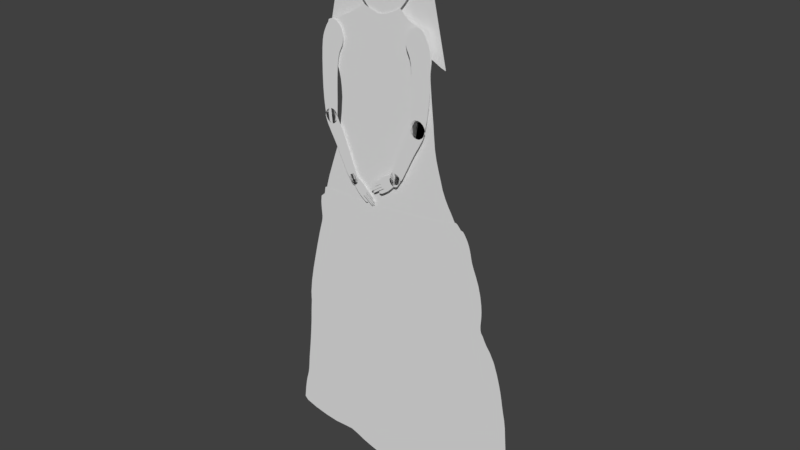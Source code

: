 # Source: Shopkeeper014.blend  (saved by Blender 2.79.0; exported with 4.5.12 LTS)
import bpy
from mathutils import Matrix  # noqa: F401  (used for matrix-valued properties, if any)

bpy.ops.wm.read_factory_settings(use_empty=True)
scene = bpy.context.scene
scene.name = 'Scene'

# ---- collections
col_collection_1 = bpy.data.collections.new('Collection 1'); scene.collection.children.link(col_collection_1)
col_collection_10 = bpy.data.collections.new('Collection 10'); scene.collection.children.link(col_collection_10)

# ---- materials (node trees are filled in below, after node groups)
mat_shirt = bpy.data.materials.new('Shirt')
mat_shirt.alpha_threshold = 0.0
mat_shirt.use_transparent_shadow = False
mat_shirt.roughness = 0.5
mat_dress = bpy.data.materials.new('Dress')
mat_dress.alpha_threshold = 0.0
mat_dress.use_transparent_shadow = False
mat_dress.roughness = 0.5
mat_arm_r = bpy.data.materials.new('Arm_R')
mat_arm_r.alpha_threshold = 0.0
mat_arm_r.use_transparent_shadow = False
mat_arm_r.roughness = 0.5
mat_handr = bpy.data.materials.new('handR')
mat_handr.alpha_threshold = 0.0
mat_handr.use_transparent_shadow = False
mat_handr.roughness = 0.5
mat_armtopl = bpy.data.materials.new('ArmTopL')
mat_armtopl.alpha_threshold = 0.0
mat_armtopl.use_transparent_shadow = False
mat_armtopl.roughness = 0.5
mat_armbotl = bpy.data.materials.new('ArmBOTL')
mat_armbotl.alpha_threshold = 0.0
mat_armbotl.use_transparent_shadow = False
mat_armbotl.roughness = 0.5
mat_handl = bpy.data.materials.new('handL')
mat_handl.alpha_threshold = 0.0
mat_handl.use_transparent_shadow = False
mat_handl.roughness = 0.5
mat_outlines = bpy.data.materials.new('outlines')
mat_outlines.alpha_threshold = 0.0
mat_outlines.use_transparent_shadow = False
mat_outlines.roughness = 0.5
mat_shawl = bpy.data.materials.new('shawl')
mat_shawl.alpha_threshold = 0.0
mat_shawl.use_transparent_shadow = False
mat_shawl.roughness = 0.5
mat_shawlfront = bpy.data.materials.new('shawlFront')
mat_shawlfront.alpha_threshold = 0.0
mat_shawlfront.use_transparent_shadow = False
mat_shawlfront.roughness = 0.5
mat_face = bpy.data.materials.new('face')
mat_face.alpha_threshold = 0.0
mat_face.use_transparent_shadow = False
mat_face.roughness = 0.5
mat_arm_r_001 = bpy.data.materials.new('Arm_R.001')
mat_arm_r_001.alpha_threshold = 0.0
mat_arm_r_001.use_transparent_shadow = False
mat_arm_r_001.roughness = 0.5
mat_armrbot = bpy.data.materials.new('armRBOT')
mat_armrbot.alpha_threshold = 0.0
mat_armrbot.use_transparent_shadow = False
mat_armrbot.roughness = 0.5

# ---- material node trees

# ---- world
world_world = bpy.data.worlds.new('World'); scene.world = world_world
world_world.color = (0.05088, 0.05088, 0.05088)
world_world.use_sun_shadow = False
world_world.sun_shadow_jitter_overblur = 0.0
world_world.cycles.sampling_method = 'MANUAL'

# ---- meshes
me_circle_001 = bpy.data.meshes.new('Circle.001')
me_circle_001.from_pydata([(0.6486, 0.8735, -8.036e-09), (0.3375, 0.9778, 4.406e-10), (-0.0703, 0.8972, -2.018e-09), (-0.3894, 0.9466, 1.01e-08), (-0.987, 0.7763, 6.57e-09), (-1.137, 0.7484, 1.593e-08), (-1.037, 0.4601, 7.02e-09), (-0.9424, 0.3187, 8.682e-09), (-0.8908, 0.09408, 1.045e-08), (-0.9137, -0.04498, 1.289e-08), (-0.9573, -0.213, 1.434e-08), (-1.034, -0.3853, 1.424e-08), (-1.136, -0.5367, 1.411e-08), (-1.237, -0.688, 1.511e-08), (-1.338, -0.8829, 1.716e-08), (-0.2149, -0.8701, 1.751e-08), (0.06706, -0.8597, 1.709e-08), (0.3467, -0.8466, 1.738e-08), (1.468, -0.7163, 1.712e-08), (1.393, -0.6452, 1.661e-08), (1.261, -0.5214, 1.581e-08), (1.167, -0.3778, 1.516e-08), (1.077, -0.2115, 1.464e-08), (1.028, -0.03901, 1.277e-08), (1.007, 0.0844, 3.542e-09), (0.9782, 0.2244, 2.032e-09), (0.9476, 0.3935, 1.055e-09), (0.9369, 0.4791, -6.803e-09), (0.9535, 0.5992, -9.848e-09), (0.919, 0.806, -1.877e-09), (0.8563, 0.8623, -4.649e-09), (0.6955, 0.8708, -7.444e-09), (0.8961, -0.8001, 1.803e-08), (0.6223, -0.8272, 1.786e-08), (1.176, -0.7649, 1.785e-08), (-0.7784, -0.8784, 1.837e-08), (-1.054, -0.8775, 1.853e-08), (-0.4967, -0.8768, 1.808e-08), (1.322, -0.7444, 1.766e-08), (-1.187, -0.8736, 1.845e-08), (-1.287, -0.7788, 1.674e-08), (-0.8992, 0.1868, 9.402e-09), (-0.991, 0.3949, 8.597e-09), (-0.9141, 0.2555, 8.882e-09), (1.322, -0.5829, 1.618e-08), (1.208, -0.4528, 1.547e-08), (1.121, -0.2971, 1.488e-08), (1.044, -0.1217, 1.444e-08), (1.016, 0.02564, 8.134e-09), (0.9938, 0.1495, 2.005e-09), (0.9615, 0.313, 2.133e-09), (0.94, 0.4445, -2.458e-09), (0.9363, 0.5105, -1.038e-08), (0.9448, 0.7026, -5.862e-09), (0.903, 0.8354, -3.126e-09), (0.9452, 0.5549, -1.011e-08), (0.9503, 0.6509, -7.855e-09), (0.9101, 0.8212, -2.522e-09), (0.9415, 0.5327, -1.025e-08), (0.9331, 0.7543, -3.87e-09), (0.8949, 0.8478, -3.669e-09), (0.9486, 0.5771, -9.98e-09), (0.7859, 0.8681, -5.857e-09), (0.8231, 0.8656, -5.218e-09), (0.742, 0.8694, -6.657e-09), (0.8808, 0.8568, -4.154e-09), (0.4794, 0.9104, -6.048e-09), (0.5599, 0.886, -7.982e-09), (0.4063, 0.944, -2.925e-09), (0.6032, 0.8783, -8.252e-09), (0.4419, 0.9264, -4.581e-09), (0.5187, 0.8968, -7.22e-09), (0.3841, 0.9565, -1.753e-09), (0.1347, 0.9239, 9.105e-12), (0.2372, 0.9487, 5.21e-10), (0.03218, 0.9049, -7.564e-10), (0.271, 0.9595, 5.79e-10), (-0.01906, 0.899, -1.297e-09), (0.08343, 0.9134, -3.329e-10), (0.1859, 0.9354, 3.057e-10), (-0.2286, 0.9152, 4.496e-09), (-0.1494, 0.9031, 1.374e-09), (-0.3077, 0.9306, 7.476e-09), (-0.1099, 0.8984, -2.47e-10), (-0.2681, 0.9225, 6.005e-09), (-0.189, 0.9088, 2.954e-09), (-0.3361, 0.9372, 8.501e-09), (-0.6687, 0.8534, 8.028e-09), (-0.5222, 0.9015, 9.16e-09), (-0.8321, 0.8104, 6.667e-09), (-0.4732, 0.9183, 9.59e-09), (-0.7484, 0.8312, 7.377e-09), (-0.5934, 0.8762, 8.648e-09), (-0.9187, 0.79, 5.939e-09), (-0.4204, 0.9372, 1.003e-08), (-0.3671, 0.9445, 9.606e-09), (-0.404, 0.943, 1.013e-08), (-0.3553, 0.9417, 9.188e-09), (-0.4404, 0.9307, 9.832e-09), (-0.3774, 0.947, 9.902e-09), (0.3133, 0.9731, 6.299e-10), (0.3564, 0.9721, -2.78e-10), (0.3263, 0.9766, 5.903e-10), (0.3674, 0.9659, -8.684e-10), (0.2964, 0.9676, 6.177e-10), (0.3473, 0.9761, 1.46e-10), (-1.164, 0.6017, 1.224e-08), (-1.167, 0.6726, 1.485e-08), (-1.111, 0.5309, 9.629e-09), (-1.162, 0.698, 1.578e-08), (-1.142, 0.5663, 1.093e-08), (-1.171, 0.6372, 1.354e-08), (-1.075, 0.4955, 8.325e-09), (-1.078, 0.7605, 1.116e-08), (-1.155, 0.7257, 1.68e-08), (-1.039, 0.7668, 8.383e-09), (-1.15, 0.7387, 1.673e-08), (-1.112, 0.7549, 1.396e-08), (-1.158, 0.7152, 1.642e-08)], [], [(69, 67, 71, 66, 70, 68, 72, 103, 101, 105, 1, 102, 100, 104, 76, 74, 79, 73, 78, 75, 77, 2, 83, 81, 85, 80, 84, 82, 86, 97, 95, 99, 3, 96, 94, 98, 90, 88, 92, 87, 91, 89, 93, 4, 115, 113, 117, 5, 116, 114, 118, 109, 107, 111, 106, 110, 108, 112, 6, 42, 7, 43, 41, 8, 9, 10, 11, 12, 13, 40, 14, 39, 36, 35, 37, 15, 16, 17, 33, 32, 34, 38, 18, 19, 44, 20, 45, 21, 46, 22, 47, 23, 48, 24, 49, 25, 50, 26, 51, 27, 52, 58, 55, 61, 28, 56, 53, 59, 29, 57, 54, 60, 65, 30, 63, 62, 64, 31, 0)])
_uv = me_circle_001.uv_layers.new(name='UVMap')
_uv.uv.foreach_set('vector', [0.7169, 0.7853, 0.7016, 0.7887, 0.6872, 0.7932, 0.6734, 0.7986, 0.6603, 0.8048, 0.6479, 0.8117, 0.6402, 0.8164, 0.6344, 0.82, 0.6306, 0.8224, 0.6274, 0.824, 0.6239, 0.8247, 0.6199, 0.8245, 0.6153, 0.8234, 0.6092, 0.8217, 0.6001, 0.8192, 0.5879, 0.8159, 0.5695, 0.812, 0.5511, 0.8087, 0.5328, 0.8057, 0.5144, 0.8035, 0.4961, 0.8022, 0.4779, 0.8023, 0.4638, 0.8033, 0.4498, 0.8056, 0.4358, 0.8082, 0.4219, 0.8111, 0.4079, 0.8143, 0.394, 0.8178, 0.384, 0.8206, 0.3772, 0.8225, 0.3731, 0.8236, 0.3695, 0.8247, 0.3652, 0.8247, 0.3599, 0.8237, 0.3541, 0.8218, 0.3468, 0.8199, 0.335, 0.8159, 0.3173, 0.8107, 0.2916, 0.8028, 0.2645, 0.7958, 0.2359, 0.7892, 0.2058, 0.7831, 0.1747, 0.7771, 0.1502, 0.7733, 0.1315, 0.7707, 0.1175, 0.7691, 0.1054, 0.7676, 0.09631, 0.7657, 0.09157, 0.7624, 0.08975, 0.7579, 0.0886, 0.7542, 0.0869, 0.7481, 0.08451, 0.7392, 0.08284, 0.7266, 0.08478, 0.7139, 0.09183, 0.701, 0.1025, 0.6879, 0.1147, 0.6748, 0.1277, 0.6616, 0.143, 0.6378, 0.1591, 0.6099, 0.1682, 0.587, 0.1724, 0.5624, 0.174, 0.5293, 0.1637, 0.4803, 0.1457, 0.4212, 0.1157, 0.3612, 0.07716, 0.3089, 0.03893, 0.2567, 0.01983, 0.2252, 8.055e-05, 0.189, 0.05419, 0.19, 0.1011, 0.1866, 0.1992, 0.182, 0.2993, 0.1783, 0.3995, 0.1764, 0.4999, 0.1759, 0.5995, 0.1762, 0.6977, 0.179, 0.7954, 0.1844, 0.8954, 0.1927, 0.9476, 0.1978, 0.9999, 0.2055, 0.9743, 0.2319, 0.9501, 0.2551, 0.9292, 0.2779, 0.9114, 0.3031, 0.898, 0.3304, 0.8828, 0.3598, 0.8687, 0.3909, 0.8583, 0.4233, 0.8539, 0.4529, 0.8505, 0.4761, 0.8482, 0.4971, 0.8446, 0.5204, 0.8402, 0.5473, 0.8356, 0.579, 0.8318, 0.6078, 0.8299, 0.6261, 0.8294, 0.6384, 0.8296, 0.6496, 0.8318, 0.6574, 0.8334, 0.6652, 0.835, 0.673, 0.8371, 0.6808, 0.8367, 0.6992, 0.8355, 0.7177, 0.8322, 0.7362, 0.828, 0.7548, 0.825, 0.7603, 0.8227, 0.7655, 0.82, 0.77, 0.8152, 0.7734, 0.8066, 0.7758, 0.7948, 0.7774, 0.7816, 0.7789, 0.7661, 0.78, 0.7496, 0.7812, 0.733, 0.7829])
me_circle_001.materials.append(mat_shirt)
me_circle_001.use_remesh_preserve_volume = False
me_circle_001.use_remesh_preserve_attributes = False
me_circle_001.use_mirror_vertex_groups = False
me_circle_001.update()
me_circle = bpy.data.meshes.new('Circle')
me_circle.from_pydata([(-0.2484, 0.8301, -2.635e-08), (-0.5301, 0.826, -2.448e-08), (-0.7419, 0.8279, -1.491e-08), (-0.8604, 0.7983, -5.184e-09), (-0.8643, 0.7172, -1.257e-10), (-0.9019, 0.5434, 0.0), (-0.9598, 0.3808, 0.0), (-1.017, 0.1942, 0.0), (-1.04, -0.02743, 0.0), (-1.058, -0.1942, 0.0), (-1.09, -0.379, -2.567e-10), (-1.145, -0.5927, -6.509e-09), (-1.138, -0.7311, -4.867e-09), (-0.893, -0.7707, 1.009e-08), (-0.6591, -0.7757, 2.554e-08), (-0.5021, -0.79, 3.308e-08), (-0.3318, -0.8312, 2.914e-08), (-0.09059, -0.8708, 1.872e-08), (0.2018, -0.8983, 3.753e-09), (0.575, -0.8439, -4.464e-09), (0.5953, -0.8133, -1.948e-08), (0.5365, -0.7813, -3.739e-08), (1.131, -0.3658, -6.803e-10), (1.102, -0.1624, 5.718e-09), (1.053, 0.006063, 1.077e-09), (0.9762, 0.1794, -5.31e-10), (0.8428, 0.3314, -9.076e-09), (0.8218, 0.5544, -1.501e-10), (0.7487, 0.7034, 0.0), (0.7091, 0.8025, -3.249e-10), (0.6148, 0.9033, -3.296e-09), (0.1077, 0.8458, -2.137e-08), (-0.4012, 0.8268, -2.644e-08), (-0.6415, 0.8263, -2.05e-08), (-0.8215, 0.8216, -9.476e-09), (-0.8667, 0.7596, -1.728e-09), (-0.8677, 0.6266, 0.0), (-0.9291, 0.4691, 0.0), (-0.9907, 0.2889, 0.0), (-1.031, 0.1158, 0.0), (-1.046, -0.1021, 0.0), (-1.071, -0.2772, 0.0), (-1.113, -0.508, -3.975e-09), (-1.169, -0.7094, -1.134e-08), (-1.034, -0.7528, 2.923e-09), (-0.7661, -0.7788, 1.758e-08), (-0.5743, -0.7742, 3.166e-08), (-0.4222, -0.8125, 3.161e-08), (-0.2284, -0.8499, 2.497e-08), (0.06663, -0.8891, 1.123e-08), (0.3133, -0.8991, -2.272e-09), (0.5987, -0.8277, -1.039e-08), (0.5692, -0.7966, -2.948e-08), (1.137, -0.7179, -4.469e-08), (1.121, -0.2823, 3.259e-09), (1.075, -0.07351, 4.271e-09), (1.012, 0.11, 5.387e-11), (0.8967, 0.2667, -3.94e-09), (0.8346, 0.4995, -5.628e-10), (0.7999, 0.6132, -1.876e-11), (0.7228, 0.7609, -9.029e-11), (0.6724, 0.8645, -1.191e-09), (0.2643, 0.855, -1.79e-08), (-0.07289, 0.8368, -2.448e-08), (0.4676, -0.8831, -5.071e-09), (0.4007, -0.8942, -4.995e-09), (0.5281, -0.8648, -3.87e-09), (0.4394, -0.7115, -3.296e-08), (0.4805, -0.7522, -3.772e-08), (0.4515, -0.6888, -3.381e-08), (0.5069, -0.7675, -3.933e-08), (0.435, -0.6935, -3.204e-08), (0.457, -0.7336, -3.542e-08), (0.4882, -0.6951, -3.697e-08), (0.6685, -0.7326, -4.552e-08), (0.5802, -0.7139, -4.155e-08), (0.7639, -0.763, -5.157e-08), (0.534, -0.7047, -3.958e-08), (0.7114, -0.7452, -4.809e-08), (0.626, -0.7228, -4.345e-08), (0.8157, -0.7812, -5.507e-08), (0.9928, -0.7814, -5.534e-08), (0.893, -0.7925, -5.723e-08), (1.077, -0.7542, -5.059e-08), (0.8546, -0.7908, -5.689e-08), (1.04, -0.7684, -5.306e-08), (0.9413, -0.7899, -5.68e-08), (1.107, -0.7377, -4.77e-08), (1.169, -0.5853, -2.833e-08), (1.161, -0.6843, -4.209e-08), (1.147, -0.4643, -1.067e-08), (1.155, -0.6997, -4.29e-08), (1.159, -0.497, -1.491e-08), (1.169, -0.6667, -4.051e-08), (1.138, -0.4258, -5.751e-09), (1.172, -0.6215, -3.38e-08), (1.175, -0.645, -3.75e-08), (1.167, -0.6011, -3.066e-08), (1.176, -0.5481, -2.268e-08), (1.175, -0.5688, -2.588e-08), (1.17, -0.5239, -1.885e-08), (1.113, -0.2127, 5.202e-09), (1.087, -0.1162, 5.356e-09), (1.065, -0.03405, 2.617e-09), (1.037, 0.05068, 3.386e-10), (0.935, 0.2314, -1.878e-09), (0.8733, 0.2948, -6.245e-09), (0.8625, 0.3118, -7.917e-09), (0.8363, 0.3989, -4.802e-09), (0.8341, 0.3638, -7.203e-09), (0.8392, 0.4351, -2.42e-09), (0.8364, 0.3463, -8.387e-09), (0.8381, 0.4164, -3.602e-09), (0.8344, 0.3813, -6.003e-09), (0.8391, 0.46, -1.351e-09), (0.8527, 0.3213, -8.825e-09), (0.7732, 0.6635, 0.0), (0.7319, 0.7355, -2.164e-11), (0.7163, 0.7825, -1.948e-10), (0.6923, 0.8366, -6.873e-10), (0.6501, 0.8888, -1.803e-09), (0.7012, 0.8205, -4.88e-10), (0.6615, 0.8769, -1.487e-09), (0.6827, 0.8512, -9.225e-10), (0.6367, 0.8994, -2.225e-09), (0.5129, 0.8796, -9.329e-09), (0.5668, 0.891, -6.042e-09), (0.443, 0.8693, -1.264e-08), (0.5932, 0.8983, -4.372e-09), (0.4833, 0.8745, -1.09e-08), (0.5401, 0.885, -7.727e-09), (0.3757, 0.863, -1.49e-08), (-1.159, -0.6517, -1.036e-08), (-1.152, -0.6208, -8.229e-09), (-1.164, -0.6826, -1.248e-08), (-1.131, -0.5505, -5.105e-09), (-1.122, -0.5308, -4.606e-09), (-1.138, -0.5702, -5.604e-09), (-1.099, -0.4469, -2.054e-09), (-1.095, -0.4148, -1.027e-09), (-1.105, -0.479, -3.081e-09), (-1.082, -0.3358, 0.0), (-0.8586, 0.6692, 0.0), (-0.861, 0.6882, 0.0), (-0.8601, 0.6503, 0.0), (-0.8816, 0.5935, 0.0), (-1.031, 0.04877, 0.0), (-1.032, 0.07316, 0.0), (-1.035, 0.01981, 0.0), (-0.7419, 0.8679, -1.835e-08), (-0.5301, 0.8661, -2.791e-08), (-0.2484, 0.8701, -2.979e-08), (0.5673, 0.9355, -7.333e-09), (0.1077, 0.8859, -2.48e-08), (-0.4012, 0.8669, -2.987e-08), (-0.6415, 0.8664, -2.394e-08), (-0.7796, 0.8688, -1.574e-08), (0.2738, 0.8993, -2.125e-08), (-0.07289, 0.8769, -2.791e-08), (0.4933, 0.9243, -1.296e-08), (0.5274, 0.9304, -9.974e-09), (0.4404, 0.9167, -1.646e-08), (0.5492, 0.9346, -8.433e-09), (0.4669, 0.92, -1.496e-08), (0.5054, 0.9267, -1.146e-08), (0.3666, 0.909, -1.885e-08), (0.5935, 0.921, -5.175e-09), (0.5814, 0.9299, -6.249e-09), (0.6056, 0.9122, -4.1e-09), (-0.8156, 0.8483, -1.176e-08), (-0.8186, 0.835, -1.062e-08), (-0.8116, 0.8615, -1.297e-08), (-0.82, 0.8283, -1.005e-08), (-0.8141, 0.855, -1.234e-08), (-0.8171, 0.8416, -1.119e-08), (-0.8028, 0.8666, -1.395e-08)], [], [(32, 1, 33, 2, 34, 3, 35, 4, 143, 142, 144, 36, 145, 5, 37, 6, 38, 7, 39, 147, 146, 148, 8, 40, 9, 41, 141, 10, 139, 138, 140, 42, 136, 135, 137, 11, 133, 132, 134, 43, 12, 44, 13, 45, 14, 46, 15, 47, 16, 48, 17, 49, 18, 50, 65, 64, 66, 19, 51, 20, 52, 21, 70, 68, 72, 67, 71, 69, 73, 77, 75, 79, 74, 78, 76, 80, 84, 82, 86, 81, 85, 83, 87, 53, 91, 89, 93, 96, 95, 97, 88, 99, 98, 100, 92, 90, 94, 22, 54, 101, 23, 102, 55, 103, 24, 104, 56, 25, 105, 57, 106, 107, 115, 26, 111, 109, 113, 108, 112, 110, 114, 58, 27, 59, 116, 28, 117, 60, 118, 29, 121, 119, 123, 61, 122, 120, 124, 30, 128, 126, 130, 125, 129, 127, 131, 62, 31, 63, 0), (129, 125, 159, 163), (32, 0, 151, 154), (130, 126, 160, 164), (128, 30, 168, 166, 167, 152, 162), (33, 1, 150, 155), (131, 127, 161, 165), (63, 31, 153, 158), (34, 2, 149, 156, 175, 171, 173, 169, 174, 170, 172), (126, 128, 162, 160), (1, 32, 154, 150), (31, 62, 157, 153), (127, 129, 163, 161), (2, 33, 155, 149), (0, 63, 158, 151), (125, 130, 164, 159), (62, 131, 165, 157)])
_uv = me_circle.uv_layers.new(name='UVMap')
_uv.uv.foreach_set('vector', [0.3558, 0.8605, 0.3046, 0.8629, 0.2602, 0.8653, 0.2204, 0.8679, 0.1886, 0.8671, 0.1726, 0.8586, 0.1694, 0.8434, 0.1694, 0.8265, 0.1701, 0.8148, 0.1707, 0.8073, 0.1697, 0.7998, 0.1662, 0.7905, 0.16, 0.7776, 0.1509, 0.7581, 0.1386, 0.7291, 0.1246, 0.6947, 0.1104, 0.6587, 0.09783, 0.6216, 0.09087, 0.5907, 0.08967, 0.5738, 0.08925, 0.5641, 0.08703, 0.5526, 0.08423, 0.5339, 0.08035, 0.5044, 0.07376, 0.468, 0.06663, 0.4353, 0.06127, 0.4122, 0.05727, 0.3951, 0.0544, 0.381, 0.05211, 0.3683, 0.04923, 0.3557, 0.04546, 0.3443, 0.04138, 0.3354, 0.03746, 0.3278, 0.03406, 0.3201, 0.03103, 0.3113, 0.02766, 0.3002, 0.02423, 0.2881, 0.02133, 0.2759, 0.01911, 0.2654, 0.03074, 0.2561, 0.07174, 0.2453, 0.1275, 0.2353, 0.1778, 0.2295, 0.2204, 0.2285, 0.2542, 0.2274, 0.2825, 0.2197, 0.3138, 0.209, 0.3494, 0.1998, 0.3901, 0.1902, 0.4445, 0.1791, 0.5067, 0.1685, 0.5603, 0.1621, 0.6046, 0.1595, 0.6394, 0.1597, 0.6663, 0.1627, 0.6907, 0.1688, 0.7098, 0.1761, 0.7195, 0.182, 0.7185, 0.1879, 0.7085, 0.195, 0.6957, 0.2018, 0.6843, 0.2079, 0.6741, 0.2145, 0.6651, 0.2224, 0.6586, 0.2315, 0.6572, 0.2388, 0.6638, 0.2403, 0.6783, 0.2371, 0.6963, 0.2323, 0.7145, 0.2277, 0.7325, 0.2232, 0.7492, 0.2185, 0.766, 0.2126, 0.7866, 0.2044, 0.8068, 0.1961, 0.8221, 0.1915, 0.8373, 0.19, 0.8565, 0.1901, 0.8772, 0.1924, 0.8962, 0.1966, 0.9111, 0.2015, 0.9235, 0.2074, 0.9357, 0.2147, 0.9433, 0.2215, 0.9461, 0.2275, 0.9497, 0.2344, 0.9525, 0.2429, 0.9516, 0.2523, 0.9502, 0.2605, 0.9513, 0.2668, 0.9541, 0.2732, 0.955, 0.2814, 0.9529, 0.2912, 0.9492, 0.3021, 0.9452, 0.3153, 0.9424, 0.3308, 0.9405, 0.3549, 0.9386, 0.3882, 0.9368, 0.4161, 0.9332, 0.4363, 0.9283, 0.455, 0.9245, 0.4722, 0.9215, 0.4881, 0.9175, 0.5043, 0.912, 0.5224, 0.9033, 0.5465, 0.8903, 0.5748, 0.875, 0.5964, 0.8605, 0.6112, 0.8518, 0.6228, 0.8478, 0.6298, 0.8441, 0.6338, 0.8404, 0.638, 0.8381, 0.6441, 0.8376, 0.6511, 0.8381, 0.658, 0.8392, 0.665, 0.8403, 0.6719, 0.8411, 0.6793, 0.8415, 0.6892, 0.8406, 0.705, 0.8366, 0.7271, 0.8291, 0.751, 0.8195, 0.7715, 0.8106, 0.7879, 0.8046, 0.801, 0.8015, 0.8113, 0.7993, 0.82, 0.7969, 0.8281, 0.7941, 0.8354, 0.7909, 0.842, 0.7874, 0.848, 0.7836, 0.8535, 0.7795, 0.8587, 0.7752, 0.8636, 0.7701, 0.8681, 0.7614, 0.8701, 0.7528, 0.8686, 0.7421, 0.8662, 0.7314, 0.8644, 0.7205, 0.8628, 0.7086, 0.8614, 0.6924, 0.8601, 0.6655, 0.859, 0.6211, 0.8581, 0.5586, 0.8577, 0.4866, 0.8578, 0.4167, 0.8587, 0.7086, 0.8614, 0.7205, 0.8628, 0.7136, 0.881, 0.703, 0.8798, 0.3558, 0.8605, 0.4167, 0.8587, 0.4175, 0.8746, 0.3567, 0.8765, 0.7314, 0.8644, 0.7421, 0.8662, 0.7273, 0.8827, 0.7184, 0.8817, 0.7528, 0.8686, 0.7614, 0.8701, 0.758, 0.8738, 0.7534, 0.8776, 0.7487, 0.8814, 0.7432, 0.8839, 0.736, 0.8839, 0.2602, 0.8653, 0.3046, 0.8629, 0.3054, 0.8788, 0.2611, 0.8812, 0.6655, 0.859, 0.6924, 0.8601, 0.6924, 0.879, 0.6629, 0.8775, 0.4866, 0.8578, 0.5586, 0.8577, 0.5594, 0.8736, 0.4874, 0.8737, 0.1886, 0.8671, 0.2204, 0.8679, 0.2212, 0.8839, 0.2062, 0.885, 0.1969, 0.8846, 0.1933, 0.8827, 0.1922, 0.8802, 0.1915, 0.8776, 0.1908, 0.875, 0.19, 0.8724, 0.1893, 0.8697, 0.7421, 0.8662, 0.7528, 0.8686, 0.736, 0.8839, 0.7273, 0.8827, 0.3046, 0.8629, 0.3558, 0.8605, 0.3567, 0.8765, 0.3054, 0.8788, 0.5586, 0.8577, 0.6211, 0.8581, 0.6258, 0.8755, 0.5594, 0.8736, 0.6924, 0.8601, 0.7086, 0.8614, 0.703, 0.8798, 0.6924, 0.879, 0.2204, 0.8679, 0.2602, 0.8653, 0.2611, 0.8812, 0.2212, 0.8839, 0.4167, 0.8587, 0.4866, 0.8578, 0.4874, 0.8737, 0.4175, 0.8746, 0.7205, 0.8628, 0.7314, 0.8644, 0.7184, 0.8817, 0.7136, 0.881, 0.6211, 0.8581, 0.6655, 0.859, 0.6629, 0.8775, 0.6258, 0.8755])
me_circle.materials.append(mat_dress)
me_circle.use_remesh_preserve_volume = False
me_circle.use_remesh_preserve_attributes = False
me_circle.use_mirror_vertex_groups = False
me_circle.update()
me_circle_016 = bpy.data.meshes.new('Circle.016')
me_circle_016.from_pydata([(-0.1267, -1.103e-06, 0.8642), (-0.1834, -1.103e-06, 0.6717), (-0.1513, -1.103e-06, 0.7807), (-0.2054, -1.103e-06, 0.5683), (-0.06092, -1.103e-06, 0.4668), (-0.03932, -1.103e-06, 0.5486), (0.01162, -1.103e-06, 0.7255), (-0.01527, -1.103e-06, 0.6358), (0.01762, -1.103e-06, 1.055), (0.03854, -1.103e-06, 1.059), (0.05954, -1.103e-06, 1.056), (0.07931, -1.103e-06, 1.047), (0.09676, -1.103e-06, 1.034), (0.1112, -1.103e-06, 1.017), (0.1219, -1.103e-06, 0.9977), (0.1287, -1.103e-06, 0.9761), (0.1311, -1.103e-06, 0.9532), (0.1292, -1.103e-06, 0.9298), (0.1229, -1.103e-06, 0.907), (0.1126, -1.103e-06, 0.8855), (0.09862, -1.103e-06, 0.8663), (0.08136, -1.103e-06, 0.8486), (0.06093, -1.103e-06, 0.8264), (0.03733, -1.103e-06, 0.7878), (-0.08098, -1.103e-06, 0.3961), (-0.1005, -1.103e-06, 0.3315), (-0.1159, -1.103e-06, 0.3106), (-0.1329, -1.103e-06, 0.2976), (-0.151, -1.103e-06, 0.2914), (-0.1695, -1.103e-06, 0.2908), (-0.1876, -1.103e-06, 0.2952), (-0.2044, -1.103e-06, 0.3048), (-0.2187, -1.103e-06, 0.3204), (-0.2294, -1.103e-06, 0.3433), (-0.2275, -1.103e-06, 0.4019), (-0.2204, -1.103e-06, 0.4769), (-0.05601, -1.103e-06, 0.9961), (-0.03876, -1.103e-06, 1.014), (-0.02093, -1.103e-06, 1.031), (-0.002247, -1.103e-06, 1.045), (-0.08891, -1.103e-06, 0.953), (-0.07266, -1.103e-06, 0.9761), (-0.1061, -1.103e-06, 0.9199)], [], [(3, 35, 34, 33, 32, 31, 30, 29, 28, 27, 26, 25, 24, 4, 5, 7, 6, 23, 22, 21, 20, 19, 18, 17, 16, 15, 14, 13, 12, 11, 10, 9, 8, 39, 38, 37, 36, 41, 40, 42, 0, 2, 1)])
_uv = me_circle_016.uv_layers.new(name='UVMap')
_uv.uv.foreach_set('vector', [0.23, 0.3109, 0.206, 0.1974, 0.1803, 0.1066, 0.156, 0.03735, 0.1331, 0.01543, 0.1093, 0.003708, 0.08542, 0.0001158, 0.06225, 0.003163, 0.04089, 0.01227, 0.02259, 0.02777, 0.008669, 0.05064, 0.0001158, 0.08208, 0.00663, 0.1662, 0.01524, 0.2578, 0.02709, 0.3631, 0.03855, 0.4759, 0.04779, 0.5927, 0.04602, 0.6771, 0.03597, 0.7329, 0.02218, 0.7681, 0.01004, 0.7965, 0.002436, 0.8253, 0.000116, 0.8551, 0.003168, 0.8846, 0.01148, 0.9127, 0.02472, 0.9383, 0.04239, 0.9605, 0.06381, 0.9784, 0.08815, 0.9913, 0.1145, 0.9987, 0.1415, 0.9999, 0.1674, 0.994, 0.1902, 0.9803, 0.2089, 0.9598, 0.2243, 0.9347, 0.2376, 0.9072, 0.2494, 0.878, 0.2597, 0.8471, 0.2683, 0.8128, 0.2733, 0.7663, 0.2721, 0.692, 0.263, 0.5834, 0.251, 0.4415])
me_circle_016.materials.append(mat_arm_r)
me_circle_016.use_remesh_preserve_volume = False
me_circle_016.use_remesh_preserve_attributes = False
me_circle_016.use_mirror_vertex_groups = False
me_circle_016.update()
me_circle_015 = bpy.data.meshes.new('Circle.015')
me_circle_015.from_pydata([(0.1017, -1.103e-06, -0.2951), (0.1103, -1.103e-06, -0.2886), (0.04698, -1.103e-06, -0.2156), (0.04606, -1.103e-06, -0.2121), (0.04685, -1.103e-06, -0.2141), (0.1051, -1.103e-06, -0.3093), (0.09363, -1.103e-06, -0.3179), (0.01838, -1.103e-06, -0.2377), (0.035, -1.103e-06, -0.2251), (0.03387, -1.103e-06, -0.2262), (0.07945, -1.103e-06, -0.3111), (0.06915, -1.103e-06, -0.3188), (0.002341, -1.103e-06, -0.2923), (0.03092, -1.103e-06, -0.2904), (-0.08577, -1.103e-06, -0.1771), (0.004619, -1.103e-06, -0.2488), (-0.01134, -1.103e-06, -0.2393), (-0.04633, -1.103e-06, -0.2416), (-0.05875, -1.103e-06, -0.2232), (-0.07076, -1.103e-06, -0.2044), (-0.09006, -1.103e-06, -0.1612), (-0.09328, -1.103e-06, -0.1388), (-0.08571, -1.103e-06, -0.1244), (-0.06957, -1.103e-06, -0.1133), (-0.03374, -1.103e-06, -0.09401), (0.01512, -1.103e-06, -0.1413), (0.03109, -1.103e-06, -0.1571), (0.05766, -1.103e-06, -0.2017), (0.03615, -1.103e-06, -0.2238), (0.01755, -1.103e-06, -0.2386), (0.01724, -1.103e-06, -0.2394), (0.09605, -1.103e-06, -0.2623), (0.102, -1.103e-06, -0.257), (0.01361, -1.103e-06, -0.2672), (0.001176, -1.103e-06, -0.2533), (0.02486, -1.103e-06, -0.2804), (-0.00508, -1.103e-06, -0.2463), (0.01956, -1.103e-06, -0.274), (0.007422, -1.103e-06, -0.2603), (0.02886, -1.103e-06, -0.286), (0.02112, -1.103e-06, -0.2963), (0.01223, -1.103e-06, -0.2961), (0.02863, -1.103e-06, -0.295), (0.007459, -1.103e-06, -0.2949), (0.0252, -1.103e-06, -0.2959), (0.01676, -1.103e-06, -0.2965), (0.03075, -1.103e-06, -0.2933), (-0.02132, -1.103e-06, -0.2695), (-0.009028, -1.103e-06, -0.2827), (-0.03382, -1.103e-06, -0.2556), (-0.003171, -1.103e-06, -0.2881), (-0.02756, -1.103e-06, -0.2626), (-0.01512, -1.103e-06, -0.2763), (-0.04007, -1.103e-06, -0.2486), (0.03945, -1.103e-06, -0.2877), (0.05604, -1.103e-06, -0.306), (0.02206, -1.103e-06, -0.2683), (0.06325, -1.103e-06, -0.3134), (0.03077, -1.103e-06, -0.278), (0.04796, -1.103e-06, -0.2972), (0.01334, -1.103e-06, -0.2585), (0.08056, -1.103e-06, -0.322), (0.07664, -1.103e-06, -0.3231), (0.08255, -1.103e-06, -0.3187), (0.07355, -1.103e-06, -0.322), (0.08189, -1.103e-06, -0.3206), (0.07885, -1.103e-06, -0.3229), (0.08194, -1.103e-06, -0.3157), (0.05204, -1.103e-06, -0.2783), (0.03468, -1.103e-06, -0.2589), (0.06826, -1.103e-06, -0.2968), (0.02596, -1.103e-06, -0.2491), (0.06047, -1.103e-06, -0.2879), (0.04339, -1.103e-06, -0.2686), (0.0748, -1.103e-06, -0.3048), (0.05761, -1.103e-06, -0.2816), (0.07699, -1.103e-06, -0.303), (0.038, -1.103e-06, -0.2597), (0.08595, -1.103e-06, -0.312), (0.0478, -1.103e-06, -0.2707), (0.06739, -1.103e-06, -0.2925), (0.02819, -1.103e-06, -0.2487), (0.104, -1.103e-06, -0.3188), (0.09966, -1.103e-06, -0.32), (0.1061, -1.103e-06, -0.3151), (0.07326, -1.103e-06, -0.2699), (0.05357, -1.103e-06, -0.248), (0.09242, -1.103e-06, -0.2915), (0.04372, -1.103e-06, -0.2371), (0.08306, -1.103e-06, -0.2808), (0.06342, -1.103e-06, -0.259), (0.1003, -1.103e-06, -0.3013), (0.07199, -1.103e-06, -0.2638), (0.0887, -1.103e-06, -0.2821), (0.05414, -1.103e-06, -0.2439), (0.09586, -1.103e-06, -0.2895), (0.06311, -1.103e-06, -0.2539), (0.08062, -1.103e-06, -0.2733), (0.04515, -1.103e-06, -0.2338), (0.08276, -1.103e-06, -0.2557), (0.06497, -1.103e-06, -0.2357), (0.09903, -1.103e-06, -0.2743), (0.05598, -1.103e-06, -0.2257), (0.09126, -1.103e-06, -0.2653), (0.07393, -1.103e-06, -0.2458), (0.1055, -1.103e-06, -0.2822), (0.1132, -1.103e-06, -0.2998), (0.1094, -1.103e-06, -0.3002), (0.1143, -1.103e-06, -0.2965), (0.1062, -1.103e-06, -0.2985), (0.1142, -1.103e-06, -0.2986), (0.1116, -1.103e-06, -0.3005), (0.1132, -1.103e-06, -0.2933), (0.08438, -1.103e-06, -0.232), (0.07127, -1.103e-06, -0.217), (0.09546, -1.103e-06, -0.2459), (0.06448, -1.103e-06, -0.2093), (0.09032, -1.103e-06, -0.2392), (0.07795, -1.103e-06, -0.2245), (0.09946, -1.103e-06, -0.2519), (0.1021, -1.103e-06, -0.2631), (0.09973, -1.103e-06, -0.2636), (0.1029, -1.103e-06, -0.2608), (0.07318, -1.103e-06, -0.2421), (0.08576, -1.103e-06, -0.2546), (0.05973, -1.103e-06, -0.2274), (0.09131, -1.103e-06, -0.2593), (0.06651, -1.103e-06, -0.2348), (0.07965, -1.103e-06, -0.2488), (0.0529, -1.103e-06, -0.2198), (-0.1232, -1.103e-06, -0.1323), (-0.1394, -1.103e-06, -0.09413), (-0.1147, -1.103e-06, -0.07689), (-0.08564, -1.103e-06, -0.0691), (-0.04304, -1.103e-06, -0.06889), (-0.1074, -1.103e-06, -0.1473), (-0.09956, -1.103e-06, -0.1505), (-0.114, -1.103e-06, -0.1433), (-0.01057, -1.103e-06, -0.1173)], [], [(16, 17, 53, 49, 51, 47, 52, 48, 50, 12, 43, 41, 45, 40, 44, 42, 46, 13, 39, 35, 37, 33, 38, 34, 36), (30, 15, 60, 56, 58, 54, 59, 55, 57, 11, 64, 62, 66, 61, 65, 63, 67, 10, 74, 70, 72, 68, 73, 69, 71), (9, 7, 81, 77, 79, 75, 80, 76, 78, 6, 83, 82, 84, 5, 91, 87, 89, 85, 90, 86, 88), (2, 28, 98, 94, 96, 92, 97, 93, 95, 0, 109, 107, 111, 106, 110, 108, 112, 1, 105, 101, 103, 99, 104, 100, 102), (27, 3, 129, 125, 127, 123, 128, 124, 126, 31, 121, 120, 122, 32, 119, 115, 117, 113, 118, 114, 116), (4, 3, 27, 26, 25, 138, 24, 23, 22, 21, 20, 14, 19, 18, 17, 16, 15, 30, 29, 7, 9, 8, 28, 2), (21, 22, 132, 131), (23, 24, 134, 133), (22, 23, 133, 132), (20, 21, 131, 130, 137, 135, 136)])
me_circle_015.polygons.foreach_set('material_index', [1, 1, 1, 1, 1, 1, 1, 1, 1, 1])
_uv = me_circle_015.uv_layers.new(name='UVMap')
_uv.uv.foreach_set('vector', [0.6585, 0.1125, 0.6955, 0.08893, 0.6844, 0.08503, 0.6732, 0.08112, 0.662, 0.07723, 0.6509, 0.07337, 0.64, 0.06966, 0.6294, 0.06637, 0.6196, 0.06392, 0.611, 0.06272, 0.6038, 0.06296, 0.5978, 0.06445, 0.5926, 0.06678, 0.5879, 0.06953, 0.5837, 0.07245, 0.5805, 0.07548, 0.5792, 0.07862, 0.5808, 0.08194, 0.5857, 0.08546, 0.5935, 0.08916, 0.6033, 0.09298, 0.614, 0.09685, 0.625, 0.1008, 0.6362, 0.1047, 0.6473, 0.1086, 0.627, 0.1295, 0.6351, 0.1116, 0.6196, 0.1062, 0.604, 0.1007, 0.5885, 0.09531, 0.573, 0.08992, 0.5579, 0.08469, 0.5436, 0.07994, 0.5311, 0.07613, 0.5213, 0.07372, 0.5146, 0.07292, 0.5105, 0.07353, 0.5082, 0.07507, 0.5069, 0.0771, 0.5062, 0.07938, 0.5067, 0.08189, 0.5092, 0.0848, 0.5147, 0.0883, 0.5237, 0.09247, 0.5358, 0.09723, 0.5498, 0.1024, 0.5649, 0.1077, 0.5804, 0.1132, 0.5959, 0.1186, 0.6115, 0.124, 0.6168, 0.1539, 0.6267, 0.1319, 0.6093, 0.1258, 0.5918, 0.1197, 0.5743, 0.1136, 0.5568, 0.1075, 0.5393, 0.1014, 0.5224, 0.0957, 0.5071, 0.09127, 0.495, 0.08941, 0.4871, 0.09076, 0.4831, 0.09469, 0.4829, 0.09995, 0.4876, 0.1057, 0.4979, 0.1116, 0.5125, 0.1176, 0.5293, 0.1236, 0.5467, 0.1297, 0.5642, 0.1357, 0.5818, 0.1418, 0.5993, 0.1478, 0.6088, 0.1733, 0.6158, 0.1579, 0.5997, 0.1523, 0.5837, 0.1466, 0.5677, 0.1411, 0.5519, 0.1356, 0.5366, 0.1303, 0.5223, 0.1256, 0.5099, 0.1218, 0.5001, 0.1193, 0.493, 0.1181, 0.4885, 0.1182, 0.4859, 0.1193, 0.4846, 0.1209, 0.4843, 0.1229, 0.4854, 0.1252, 0.4885, 0.128, 0.4946, 0.1314, 0.5037, 0.1355, 0.5157, 0.1403, 0.5297, 0.1454, 0.545, 0.1509, 0.5608, 0.1564, 0.5768, 0.162, 0.5928, 0.1676, 0.6056, 0.1949, 0.612, 0.1765, 0.5998, 0.1723, 0.5876, 0.1681, 0.5756, 0.1639, 0.5639, 0.1601, 0.5526, 0.1566, 0.5423, 0.1539, 0.5334, 0.1521, 0.5263, 0.1516, 0.5215, 0.1524, 0.5192, 0.1544, 0.5198, 0.1574, 0.5231, 0.161, 0.5289, 0.165, 0.537, 0.1692, 0.5468, 0.1735, 0.5577, 0.1778, 0.5693, 0.1821, 0.5813, 0.1864, 0.5935, 0.1906, 0.6099, 0.1748, 0.612, 0.1765, 0.6056, 0.1949, 0.6621, 0.2277, 0.6893, 0.2353, 0.7322, 0.2462, 0.772, 0.2578, 0.7995, 0.2152, 0.8105, 0.1934, 0.81, 0.1731, 0.7927, 0.1506, 0.7783, 0.1358, 0.7451, 0.1149, 0.7205, 0.1016, 0.6955, 0.08893, 0.6585, 0.1125, 0.6351, 0.1116, 0.627, 0.1295, 0.6271, 0.1304, 0.6267, 0.1319, 0.6168, 0.1539, 0.6162, 0.1557, 0.6158, 0.1579, 0.6088, 0.1733, 0.81, 0.1731, 0.8105, 0.1934, 0.8714, 0.228, 0.888, 0.1943, 0.7995, 0.2152, 0.772, 0.2578, 0.7975, 0.2797, 0.8442, 0.2539, 0.8105, 0.1934, 0.7995, 0.2152, 0.8442, 0.2539, 0.8714, 0.228, 0.7927, 0.1506, 0.81, 0.1731, 0.888, 0.1943, 0.8469, 0.1623, 0.83, 0.1558, 0.8203, 0.1554, 0.8097, 0.1565])
me_circle_015.materials.append(mat_arm_r)
me_circle_015.materials.append(mat_handr)
me_circle_015.use_remesh_preserve_volume = False
me_circle_015.use_remesh_preserve_attributes = False
me_circle_015.use_mirror_vertex_groups = False
me_circle_015.update()
me_circle_014 = bpy.data.meshes.new('Circle.014')
me_circle_014.from_pydata([(-0.1785, -1.103e-06, 0.4295), (-0.209, -1.103e-06, 0.4289), (-0.2381, -1.103e-06, 0.418), (-0.2615, -1.103e-06, 0.3984), (-0.2755, -1.103e-06, 0.3731), (-0.1334, -1.103e-06, -0.1349), (-0.1943, -1.103e-06, 0.05767), (-0.2282, -1.103e-06, 0.1841), (-0.1617, -1.103e-06, -0.06851), (-0.2689, -1.103e-06, 0.3116), (-0.178, -1.103e-06, -0.005423), (-0.2497, -1.103e-06, 0.248), (-0.1222, -1.103e-06, 0.3761), (-0.1315, -1.103e-06, 0.4009), (-0.1513, -1.103e-06, 0.4197), (-0.2098, -1.103e-06, 0.1206), (-0.0812, -1.103e-06, 0.1938), (-0.04427, -1.103e-06, -0.04651), (-0.06123, -1.103e-06, 0.07339), (-0.1093, -1.103e-06, 0.3155), (-0.05647, -1.103e-06, 0.01403), (-0.1275, -1.103e-06, -0.1506), (-0.1151, -1.103e-06, -0.1624), (-0.09797, -1.103e-06, -0.1686), (-0.07877, -1.103e-06, -0.1682), (-0.06041, -1.103e-06, -0.1613), (-0.0457, -1.103e-06, -0.149), (-0.03687, -1.103e-06, -0.133), (-0.03527, -1.103e-06, -0.116), (-0.07269, -1.103e-06, 0.1338), (-0.09118, -1.103e-06, 0.254)], [], [(1, 2, 3, 4, 9, 11, 7, 15, 6, 10, 8, 5, 21, 22, 23, 24, 25, 26, 27, 28, 17, 20, 18, 29, 16, 30, 19, 12, 13, 14, 0)])
me_circle_014.polygons.foreach_set('material_index', [1])
_uv = me_circle_014.uv_layers.new(name='UVMap')
_uv.uv.foreach_set('vector', [0.3975, 0.7334, 0.3603, 0.7293, 0.3273, 0.7135, 0.3036, 0.6882, 0.2931, 0.6146, 0.2966, 0.535, 0.3027, 0.4542, 0.3054, 0.375, 0.3048, 0.2971, 0.3051, 0.2189, 0.3053, 0.1406, 0.3187, 0.05497, 0.3209, 0.03505, 0.3318, 0.01763, 0.3499, 0.00536, 0.3724, 0.0001166, 0.3958, 0.002694, 0.4166, 0.0127, 0.4315, 0.02861, 0.4385, 0.04801, 0.4485, 0.1315, 0.4522, 0.2056, 0.4643, 0.276, 0.4688, 0.3497, 0.4766, 0.422, 0.4828, 0.495, 0.4799, 0.5719, 0.4828, 0.6463, 0.4793, 0.678, 0.4619, 0.7056, 0.4331, 0.7251])
me_circle_014.materials.append(mat_armtopl)
me_circle_014.materials.append(mat_armbotl)
me_circle_014.use_remesh_preserve_volume = False
me_circle_014.use_remesh_preserve_attributes = False
me_circle_014.use_mirror_vertex_groups = False
me_circle_014.update()
me_circle_013 = bpy.data.meshes.new('Circle.013')
me_circle_013.from_pydata([(0.1038, -1.103e-06, -0.3003), (0.1121, -1.103e-06, -0.2936), (0.04599, -1.103e-06, -0.2224), (0.04493, -1.103e-06, -0.2189), (0.0458, -1.103e-06, -0.2209), (0.1077, -1.103e-06, -0.3145), (0.09661, -1.103e-06, -0.3233), (0.01827, -1.103e-06, -0.2453), (0.03438, -1.103e-06, -0.2323), (0.03329, -1.103e-06, -0.2333), (0.08217, -1.103e-06, -0.317), (0.07217, -1.103e-06, -0.325), (0.004365, -1.103e-06, -0.3003), (0.03285, -1.103e-06, -0.2976), (-0.08819, -1.103e-06, -0.1876), (0.004945, -1.103e-06, -0.2568), (-0.01137, -1.103e-06, -0.2477), (-0.04625, -1.103e-06, -0.251), (-0.05939, -1.103e-06, -0.2329), (-0.07213, -1.103e-06, -0.2145), (-0.0931, -1.103e-06, -0.1719), (-0.09719, -1.103e-06, -0.1496), (-0.09018, -1.103e-06, -0.135), (-0.07449, -1.103e-06, -0.1234), (-0.03943, -1.103e-06, -0.1031), (0.01125, -1.103e-06, -0.1491), (0.02782, -1.103e-06, -0.1643), (0.05611, -1.103e-06, -0.2082), (0.03549, -1.103e-06, -0.2309), (0.01747, -1.103e-06, -0.2463), (0.01719, -1.103e-06, -0.247), (0.09686, -1.103e-06, -0.2678), (0.1026, -1.103e-06, -0.2622), (0.01465, -1.103e-06, -0.2749), (0.001679, -1.103e-06, -0.2613), (0.02641, -1.103e-06, -0.2878), (-0.004846, -1.103e-06, -0.2545), (0.02086, -1.103e-06, -0.2816), (0.008194, -1.103e-06, -0.2681), (0.03063, -1.103e-06, -0.2933), (0.0233, -1.103e-06, -0.3038), (0.0144, -1.103e-06, -0.3038), (0.03074, -1.103e-06, -0.3023), (0.009581, -1.103e-06, -0.3027), (0.02736, -1.103e-06, -0.3033), (0.01894, -1.103e-06, -0.3041), (0.0328, -1.103e-06, -0.3005), (-0.02017, -1.103e-06, -0.2782), (-0.007372, -1.103e-06, -0.291), (-0.0332, -1.103e-06, -0.2646), (-0.001305, -1.103e-06, -0.2963), (-0.02668, -1.103e-06, -0.2715), (-0.0137, -1.103e-06, -0.2849), (-0.03973, -1.103e-06, -0.2578), (0.04127, -1.103e-06, -0.2947), (0.05857, -1.103e-06, -0.3125), (0.02314, -1.103e-06, -0.2758), (0.06606, -1.103e-06, -0.3197), (0.03223, -1.103e-06, -0.2853), (0.05015, -1.103e-06, -0.3039), (0.01404, -1.103e-06, -0.2663), (0.0837, -1.103e-06, -0.3278), (0.07982, -1.103e-06, -0.329), (0.08556, -1.103e-06, -0.3245), (0.07669, -1.103e-06, -0.328), (0.08498, -1.103e-06, -0.3264), (0.08202, -1.103e-06, -0.3288), (0.08484, -1.103e-06, -0.3215), (0.05349, -1.103e-06, -0.285), (0.03538, -1.103e-06, -0.266), (0.07043, -1.103e-06, -0.303), (0.02628, -1.103e-06, -0.2565), (0.06229, -1.103e-06, -0.2942), (0.04447, -1.103e-06, -0.2755), (0.07727, -1.103e-06, -0.3108), (0.05919, -1.103e-06, -0.2881), (0.07939, -1.103e-06, -0.3089), (0.03873, -1.103e-06, -0.2667), (0.0887, -1.103e-06, -0.3177), (0.04896, -1.103e-06, -0.2774), (0.06939, -1.103e-06, -0.2987), (0.0285, -1.103e-06, -0.256), (0.107, -1.103e-06, -0.3239), (0.1027, -1.103e-06, -0.3252), (0.109, -1.103e-06, -0.3202), (0.07438, -1.103e-06, -0.276), (0.05384, -1.103e-06, -0.2546), (0.09437, -1.103e-06, -0.297), (0.04357, -1.103e-06, -0.244), (0.08459, -1.103e-06, -0.2866), (0.06411, -1.103e-06, -0.2653), (0.1026, -1.103e-06, -0.3065), (0.07286, -1.103e-06, -0.2699), (0.09028, -1.103e-06, -0.2877), (0.05425, -1.103e-06, -0.2505), (0.09773, -1.103e-06, -0.2949), (0.0636, -1.103e-06, -0.2602), (0.08186, -1.103e-06, -0.2792), (0.04487, -1.103e-06, -0.2407), (0.08332, -1.103e-06, -0.2615), (0.06475, -1.103e-06, -0.242), (0.1003, -1.103e-06, -0.2797), (0.05538, -1.103e-06, -0.2322), (0.09219, -1.103e-06, -0.2709), (0.0741, -1.103e-06, -0.2518), (0.1071, -1.103e-06, -0.2874), (0.1154, -1.103e-06, -0.3047), (0.1117, -1.103e-06, -0.3052), (0.1164, -1.103e-06, -0.3014), (0.1084, -1.103e-06, -0.3036), (0.1164, -1.103e-06, -0.3034), (0.1139, -1.103e-06, -0.3054), (0.1152, -1.103e-06, -0.2982), (0.084, -1.103e-06, -0.2377), (0.07032, -1.103e-06, -0.2231), (0.09563, -1.103e-06, -0.2513), (0.06324, -1.103e-06, -0.2156), (0.09022, -1.103e-06, -0.2447), (0.07729, -1.103e-06, -0.2305), (0.09986, -1.103e-06, -0.2572), (0.1029, -1.103e-06, -0.2683), (0.1006, -1.103e-06, -0.2689), (0.1036, -1.103e-06, -0.266), (0.07321, -1.103e-06, -0.2481), (0.08627, -1.103e-06, -0.2603), (0.05919, -1.103e-06, -0.2338), (0.092, -1.103e-06, -0.2648), (0.06626, -1.103e-06, -0.2411), (0.07994, -1.103e-06, -0.2546), (0.05207, -1.103e-06, -0.2264), (-0.1274, -1.103e-06, -0.1439), (-0.145, -1.103e-06, -0.1062), (-0.121, -1.103e-06, -0.0883), (-0.09227, -1.103e-06, -0.0797), (-0.0497, -1.103e-06, -0.0783), (-0.111, -1.103e-06, -0.1585), (-0.103, -1.103e-06, -0.1615), (-0.1177, -1.103e-06, -0.1547), (-0.01536, -1.103e-06, -0.1258)], [], [(16, 17, 53, 49, 51, 47, 52, 48, 50, 12, 43, 41, 45, 40, 44, 42, 46, 13, 39, 35, 37, 33, 38, 34, 36), (30, 15, 60, 56, 58, 54, 59, 55, 57, 11, 64, 62, 66, 61, 65, 63, 67, 10, 74, 70, 72, 68, 73, 69, 71), (9, 7, 81, 77, 79, 75, 80, 76, 78, 6, 83, 82, 84, 5, 91, 87, 89, 85, 90, 86, 88), (2, 28, 98, 94, 96, 92, 97, 93, 95, 0, 109, 107, 111, 106, 110, 108, 112, 1, 105, 101, 103, 99, 104, 100, 102), (27, 3, 129, 125, 127, 123, 128, 124, 126, 31, 121, 120, 122, 32, 119, 115, 117, 113, 118, 114, 116), (4, 3, 27, 26, 25, 138, 24, 23, 22, 21, 20, 14, 19, 18, 17, 16, 15, 30, 29, 7, 9, 8, 28, 2), (21, 22, 132, 131), (23, 24, 134, 133), (22, 23, 133, 132), (20, 21, 131, 130, 137, 135, 136)])
me_circle_013.polygons.foreach_set('material_index', [1, 1, 1, 1, 1, 1, 1, 1, 1, 1])
_uv = me_circle_013.uv_layers.new(name='UVMap')
_uv.uv.foreach_set('vector', [0.7156, 0.03619, 0.6867, 0.005664, 0.698, 0.004638, 0.7093, 0.003612, 0.7205, 0.00259, 0.7318, 0.001596, 0.7428, 0.0007082, 0.7534, 0.0001166, 0.7631, 0.0001167, 0.7714, 0.001004, 0.778, 0.002906, 0.7833, 0.005694, 0.7875, 0.009072, 0.7913, 0.01273, 0.7945, 0.01643, 0.7968, 0.01999, 0.7973, 0.02322, 0.795, 0.02593, 0.7896, 0.02806, 0.7815, 0.02968, 0.7715, 0.03095, 0.7607, 0.03206, 0.7495, 0.0331, 0.7382, 0.03413, 0.7269, 0.03516, 0.7409, 0.05935, 0.7375, 0.04085, 0.7533, 0.03942, 0.769, 0.03799, 0.7847, 0.03657, 0.8004, 0.03516, 0.8157, 0.03384, 0.83, 0.03274, 0.8425, 0.0321, 0.8522, 0.03215, 0.8587, 0.03299, 0.8623, 0.0345, 0.8641, 0.03648, 0.8649, 0.03868, 0.8649, 0.04094, 0.8639, 0.04317, 0.8609, 0.04529, 0.855, 0.04726, 0.8456, 0.04903, 0.8333, 0.05065, 0.819, 0.05216, 0.8037, 0.05362, 0.7881, 0.05505, 0.7724, 0.05648, 0.7567, 0.05792, 0.7447, 0.08442, 0.7406, 0.06171, 0.7583, 0.0601, 0.776, 0.05849, 0.7937, 0.05688, 0.8114, 0.05527, 0.829, 0.05369, 0.8461, 0.05235, 0.8614, 0.05181, 0.873, 0.05289, 0.8801, 0.05599, 0.8829, 0.06057, 0.8818, 0.0655, 0.8761, 0.06973, 0.8652, 0.07283, 0.8502, 0.07499, 0.8332, 0.07668, 0.8155, 0.07824, 0.7978, 0.07979, 0.7801, 0.08133, 0.7624, 0.08288, 0.7476, 0.1043, 0.7448, 0.08838, 0.761, 0.08691, 0.7772, 0.08543, 0.7934, 0.08397, 0.8094, 0.08255, 0.8248, 0.08124, 0.8392, 0.08018, 0.8516, 0.07953, 0.8614, 0.07947, 0.8682, 0.08005, 0.8724, 0.0812, 0.8745, 0.08278, 0.8754, 0.0846, 0.8752, 0.08651, 0.8737, 0.08843, 0.87, 0.09029, 0.8636, 0.09207, 0.8542, 0.09376, 0.8419, 0.09536, 0.8277, 0.09689, 0.8122, 0.09839, 0.7962, 0.09988, 0.7801, 0.1014, 0.7638, 0.1028, 0.7455, 0.1252, 0.7439, 0.1066, 0.7562, 0.1055, 0.7685, 0.1044, 0.7807, 0.1034, 0.7925, 0.1025, 0.8038, 0.1019, 0.814, 0.1018, 0.8227, 0.1022, 0.8294, 0.1034, 0.8337, 0.1053, 0.8353, 0.1077, 0.8342, 0.1103, 0.8302, 0.1129, 0.8238, 0.1153, 0.8153, 0.1173, 0.8052, 0.119, 0.7941, 0.1204, 0.7823, 0.1217, 0.7701, 0.1229, 0.7579, 0.1241, 0.7463, 0.1055, 0.7439, 0.1066, 0.7455, 0.1252, 0.6853, 0.1425, 0.6583, 0.1433, 0.6159, 0.1433, 0.5762, 0.1449, 0.5605, 0.09886, 0.5554, 0.07603, 0.5606, 0.05728, 0.5819, 0.04029, 0.5987, 0.02994, 0.6345, 0.01826, 0.6605, 0.01166, 0.6867, 0.005664, 0.7156, 0.03619, 0.7375, 0.04085, 0.7409, 0.05935, 0.7406, 0.06023, 0.7406, 0.06171, 0.7447, 0.08442, 0.7449, 0.08625, 0.7448, 0.08838, 0.7476, 0.1043, 0.5606, 0.05728, 0.5554, 0.07603, 0.4907, 0.09396, 0.483, 0.05876, 0.5605, 0.09886, 0.5762, 0.1449, 0.5473, 0.1592, 0.5099, 0.1244, 0.5554, 0.07603, 0.5605, 0.09886, 0.5099, 0.1244, 0.4907, 0.09396, 0.5819, 0.04029, 0.5606, 0.05728, 0.483, 0.05876, 0.5288, 0.03857, 0.546, 0.03644, 0.5551, 0.03836, 0.5647, 0.0419])
me_circle_013.materials.append(mat_armtopl)
me_circle_013.materials.append(mat_handl)
me_circle_013.use_remesh_preserve_volume = False
me_circle_013.use_remesh_preserve_attributes = False
me_circle_013.use_mirror_vertex_groups = False
me_circle_013.update()
me_circle_012 = bpy.data.meshes.new('Circle.012')
me_circle_012.from_pydata([(-0.1156, -1.103e-06, 0.8837), (-0.188, -1.103e-06, 0.6941), (-0.1506, -1.103e-06, 0.7977), (-0.2209, -1.103e-06, 0.5908), (-0.07271, -1.103e-06, 0.4861), (-0.04221, -1.103e-06, 0.5678), (0.0271, -1.103e-06, 0.7372), (-0.008568, -1.103e-06, 0.6549), (0.0632, -1.103e-06, 1.079), (0.08697, -1.103e-06, 1.082), (0.1102, -1.103e-06, 1.079), (0.1316, -1.103e-06, 1.069), (0.15, -1.103e-06, 1.055), (0.1647, -1.103e-06, 1.038), (0.175, -1.103e-06, 1.017), (0.1807, -1.103e-06, 0.9947), (0.1814, -1.103e-06, 0.9709), (0.1771, -1.103e-06, 0.9468), (0.1681, -1.103e-06, 0.9232), (0.1546, -1.103e-06, 0.9012), (0.1372, -1.103e-06, 0.8815), (0.1163, -1.103e-06, 0.8635), (0.09138, -1.103e-06, 0.8409), (0.06148, -1.103e-06, 0.8013), (-0.1006, -1.103e-06, 0.4156), (-0.1273, -1.103e-06, 0.3512), (-0.1459, -1.103e-06, 0.3305), (-0.1654, -1.103e-06, 0.3177), (-0.1856, -1.103e-06, 0.3118), (-0.2058, -1.103e-06, 0.3115), (-0.2251, -1.103e-06, 0.3163), (-0.2424, -1.103e-06, 0.3262), (-0.2566, -1.103e-06, 0.3422), (-0.2663, -1.103e-06, 0.3654), (-0.2592, -1.103e-06, 0.4242), (-0.245, -1.103e-06, 0.4993), (-0.02462, -1.103e-06, 1.019), (-0.003649, -1.103e-06, 1.038), (0.01783, -1.103e-06, 1.055), (0.04004, -1.103e-06, 1.069), (-0.06535, -1.103e-06, 0.975), (-0.04507, -1.103e-06, 0.9986), (-0.08759, -1.103e-06, 0.941)], [], [(3, 35, 34, 33, 32, 31, 30, 29, 28, 27, 26, 25, 24, 4, 5, 7, 6, 23, 22, 21, 20, 19, 18, 17, 16, 15, 14, 13, 12, 11, 10, 9, 8, 39, 38, 37, 36, 41, 40, 42, 0, 2, 1)])
_uv = me_circle_012.uv_layers.new(name='UVMap')
_uv.uv.foreach_set('vector', [0.026, 0.3038, 0.04367, 0.1917, 0.06435, 0.1022, 0.0849, 0.03414, 0.1068, 0.01328, 0.1301, 0.002643, 0.1539, 0.0001166, 0.1775, 0.004183, 0.1995, 0.01422, 0.2188, 0.03049, 0.2342, 0.05393, 0.2446, 0.08567, 0.2428, 0.1694, 0.2394, 0.2604, 0.2334, 0.3649, 0.2283, 0.4769, 0.2278, 0.5846, 0.2346, 0.6717, 0.2483, 0.7296, 0.2648, 0.7665, 0.2791, 0.7963, 0.2887, 0.8264, 0.2929, 0.8571, 0.2914, 0.8874, 0.2844, 0.9159, 0.2722, 0.9418, 0.2551, 0.9638, 0.2338, 0.9813, 0.2093, 0.9935, 0.1823, 0.9999, 0.1543, 0.9999, 0.1269, 0.9926, 0.1024, 0.9775, 0.08171, 0.9555, 0.06425, 0.9289, 0.04879, 0.9, 0.03476, 0.8694, 0.02215, 0.837, 0.01126, 0.8013, 0.00325, 0.7532, 0.0001166, 0.6766, 0.003207, 0.5652, 0.0122, 0.4332])
me_circle_012.materials.append(mat_armtopl)
me_circle_012.use_remesh_preserve_volume = False
me_circle_012.use_remesh_preserve_attributes = False
me_circle_012.use_mirror_vertex_groups = False
me_circle_012.update()
me_circle_011 = bpy.data.meshes.new('Circle.011')
me_circle_011.from_pydata([(-0.6089, 0.9399, -3.725e-08), (-0.7277, 0.917, -3.725e-08), (-0.839, 0.8641, -3.353e-08), (-0.9243, 0.7817, -2.98e-08), (-0.9646, 0.6714, -2.608e-08), (-0.9482, 0.5449, -2.049e-08), (-0.8764, 0.4239, -1.676e-08), (-0.7638, 0.3313, -1.281e-08), (-0.6326, 0.2843, -1.106e-08), (-0.506, 0.293, -1.141e-08), (-0.4034, 0.3601, -1.397e-08), (-0.3385, 0.4767, -1.863e-08), (-0.318, 0.62, -2.421e-08), (-0.3421, 0.759, -2.98e-08), (-0.4049, 0.8658, -3.353e-08), (-0.4974, 0.9258, -3.725e-08), (0.7261, 0.88, -3.725e-08), (0.5942, 0.8809, -3.725e-08), (0.4641, 0.8539, -2.98e-08), (0.3583, 0.7974, -2.98e-08), (0.2998, 0.7089, -2.608e-08), (0.3042, 0.5934, -2.235e-08), (0.3728, 0.4665, -1.77e-08), (0.4919, 0.3522, -1.374e-08), (0.6368, 0.276, -1.071e-08), (0.7796, 0.2574, -9.779e-09), (0.897, 0.3032, -1.118e-08), (0.974, 0.4041, -1.49e-08), (1.004, 0.5364, -2.235e-08), (0.9892, 0.6695, -2.235e-08), (0.9331, 0.7776, -2.98e-08), (0.8428, 0.8477, -2.98e-08), (0.8077, 1.011, -3.912e-08), (0.6367, 1.054, -4.098e-08), (0.4879, 1.075, -4.191e-08), (0.3869, 1.093, -4.284e-08), (0.3474, 1.092, -4.284e-08), (0.3251, 1.077, -4.191e-08), (0.4422, 1.066, -4.191e-08), (0.6089, 1.035, -4.005e-08), (0.8003, 0.9907, -3.818e-08), (0.987, 0.9396, -3.632e-08), (1.14, 0.8851, -3.446e-08), (1.237, 0.8391, -3.26e-08), (1.236, 0.8602, -3.353e-08), (1.208, 0.879, -3.446e-08), (1.116, 0.9131, -3.539e-08), (0.9763, 0.9631, -3.725e-08), (-0.82, 1.058, -4.098e-08), (-0.6289, 1.097, -4.284e-08), (-0.4658, 1.112, -4.284e-08), (-0.3545, 1.126, -4.377e-08), (-0.3124, 1.123, -4.377e-08), (-0.2915, 1.106, -4.284e-08), (-0.4187, 1.1, -4.284e-08), (-0.6029, 1.074, -4.191e-08), (-0.8158, 1.036, -4.005e-08), (-1.025, 0.9897, -3.818e-08), (-1.199, 0.9378, -3.632e-08), (-1.311, 0.8922, -3.446e-08), (-1.306, 0.9155, -3.539e-08), (-1.272, 0.9348, -3.632e-08), (-1.168, 0.9675, -3.725e-08), (-1.009, 1.015, -3.912e-08), (0.2292, -0.7479, 2.887e-08), (0.2281, -0.7086, 2.794e-08), (0.2106, -0.5914, 2.328e-08), (0.1819, -0.4054, 1.583e-08), (0.1516, -0.1865, 7.451e-09), (0.1246, 0.04719, -1.863e-09), (0.106, 0.2621, -1.024e-08), (0.09616, 0.3904, -1.49e-08), (0.08946, 0.4238, -1.676e-08), (0.08373, 0.3896, -1.49e-08), (0.08326, 0.2572, -1.024e-08), (0.09535, 0.03439, -9.313e-10), (0.1202, -0.2033, 8.382e-09), (0.1532, -0.4224, 1.676e-08), (0.189, -0.6069, 2.328e-08), (0.2165, -0.7181, 2.794e-08), (-0.2069, -0.5913, 2.328e-08), (-0.2061, -0.5627, 2.235e-08), (-0.1935, -0.4775, 1.863e-08), (-0.1727, -0.3423, 1.304e-08), (-0.1507, -0.1831, 7.451e-09), (-0.1311, -0.01321, 9.313e-10), (-0.1176, 0.1431, -5.588e-09), (-0.1105, 0.2363, -9.313e-09), (-0.1057, 0.2606, -1.024e-08), (-0.1015, 0.2358, -9.313e-09), (-0.1012, 0.1395, -5.588e-09), (-0.1099, -0.02252, 9.313e-10), (-0.128, -0.1953, 7.451e-09), (-0.1518, -0.3546, 1.397e-08), (-0.1778, -0.4888, 1.863e-08), (-0.1977, -0.5696, 2.235e-08), (-0.1598, -0.9604, 3.725e-08), (-0.1487, -0.9589, 3.725e-08), (-0.1142, -0.9623, 3.725e-08), (-0.0593, -0.9682, 3.818e-08), (0.00492, -0.9733, 3.818e-08), (0.07294, -0.9756, 3.818e-08), (0.1348, -0.9742, 3.818e-08), (0.1716, -0.9726, 3.818e-08), (0.1816, -0.9746, 3.818e-08), (0.1727, -0.9798, 3.818e-08), (0.1358, -0.9874, 3.818e-08), (0.07245, -0.993, 3.912e-08), (0.003545, -0.9921, 3.912e-08), (-0.06101, -0.9856, 3.818e-08), (-0.1162, -0.9755, 3.818e-08), (-0.1501, -0.966, 3.725e-08), (-0.6669, -1.297, 5.029e-08), (-0.6186, -1.302, 5.029e-08), (-0.4782, -1.328, 5.215e-08), (-0.2632, -1.372, 5.309e-08), (-0.006304, -1.382, 5.402e-08), (0.2595, -1.384, 5.402e-08), (0.4885, -1.358, 5.309e-08), (0.6324, -1.334, 5.215e-08), (0.6803, -1.33, 5.215e-08), (0.6383, -1.353, 5.309e-08), (0.4961, -1.393, 5.402e-08), (0.2653, -1.414, 5.495e-08), (-0.002959, -1.417, 5.495e-08), (-0.2629, -1.402, 5.495e-08), (-0.4807, -1.363, 5.309e-08), (-0.621, -1.32, 5.122e-08), (-0.6295, 0.6491, 0.03173), (-0.6402, 0.6471, 0.03173), (-0.6507, 0.644, 0.03173), (-0.6593, 0.6392, 0.03173), (-0.6636, 0.6315, 0.03173), (-0.6622, 0.622, 0.03173), (-0.655, 0.6129, 0.03173), (-0.644, 0.6064, 0.03173), (-0.6316, 0.6029, 0.03173), (-0.6198, 0.6032, 0.03173), (-0.6104, 0.6077, 0.03173), (-0.6046, 0.6164, 0.03173), (-0.6029, 0.6274, 0.03173), (-0.6054, 0.6379, 0.03173), (-0.6113, 0.6455, 0.03173), (-0.6196, 0.6491, 0.03173), (0.6648, 0.6215, 0.03173), (0.6541, 0.6195, 0.03173), (0.6436, 0.6164, 0.03173), (0.635, 0.6115, 0.03173), (0.6306, 0.6039, 0.03173), (0.6321, 0.5943, 0.03173), (0.6392, 0.5853, 0.03173), (0.6502, 0.5787, 0.03173), (0.6627, 0.5753, 0.03173), (0.6744, 0.5755, 0.03173), (0.6838, 0.58, 0.03173), (0.6896, 0.5887, 0.03173), (0.6913, 0.5998, 0.03173), (0.6889, 0.6103, 0.03173), (0.683, 0.6178, 0.03173), (0.6746, 0.6214, 0.03173)], [], [(1, 2, 3, 4, 5, 6, 7, 8, 9, 10, 11, 12, 13, 14, 15, 0), (17, 18, 19, 20, 21, 22, 23, 24, 25, 26, 27, 28, 29, 30, 31, 16), (33, 34, 35, 36, 37, 38, 39, 40, 41, 42, 43, 44, 45, 46, 47, 32), (49, 48, 63, 62, 61, 60, 59, 58, 57, 56, 55, 54, 53, 52, 51, 50), (65, 66, 67, 68, 69, 70, 71, 72, 73, 74, 75, 76, 77, 78, 79, 64), (81, 80, 95, 94, 93, 92, 91, 90, 89, 88, 87, 86, 85, 84, 83, 82), (97, 96, 111, 110, 109, 108, 107, 106, 105, 104, 103, 102, 101, 100, 99, 98), (113, 112, 127, 126, 125, 124, 123, 122, 121, 120, 119, 118, 117, 116, 115, 114), (129, 130, 131, 132, 133, 134, 135, 136, 137, 138, 139, 140, 141, 142, 143, 128), (145, 146, 147, 148, 149, 150, 151, 152, 153, 154, 155, 156, 157, 158, 159, 144)])
_uv = me_circle_011.uv_layers.new(name='UVMap')
_uv.uv.foreach_set('vector', [0.1381, 0.3012, 0.06866, 0.2581, 0.0164, 0.2061, 0.0002272, 0.1426, 0.02979, 0.07683, 0.09888, 0.0259, 0.1911, 0.0002273, 0.2876, 0.0002272, 0.3717, 0.02521, 0.43, 0.07666, 0.4546, 0.1509, 0.4448, 0.2335, 0.4065, 0.3044, 0.3491, 0.3475, 0.2819, 0.3566, 0.2108, 0.3369, 0.1857, 0.6561, 0.104, 0.6311, 0.0354, 0.5968, 0.0002272, 0.549, 0.01248, 0.4902, 0.07196, 0.4304, 0.1643, 0.3824, 0.2675, 0.3571, 0.36, 0.362, 0.4261, 0.4001, 0.4585, 0.4661, 0.4585, 0.5448, 0.4327, 0.6158, 0.3889, 0.6626, 0.3323, 0.6798, 0.2642, 0.6741, 0.2643, 0.9576, 0.1335, 0.9303, 0.04336, 0.9165, 0.01157, 0.8994, 0.0002272, 0.8674, 0.1006, 0.8974, 0.2504, 0.9165, 0.4262, 0.9256, 0.6015, 0.922, 0.7509, 0.8996, 0.8505, 0.8674, 0.8399, 0.8996, 0.8085, 0.9174, 0.7187, 0.9332, 0.5821, 0.9541, 0.4232, 0.9593, 0.5865, 0.8653, 0.4275, 0.867, 0.2687, 0.8617, 0.1321, 0.8409, 0.04226, 0.8251, 0.01086, 0.8073, 0.0002272, 0.7751, 0.09987, 0.8073, 0.2493, 0.8297, 0.4245, 0.8333, 0.6003, 0.8241, 0.7502, 0.805, 0.8505, 0.7751, 0.8392, 0.807, 0.8074, 0.8241, 0.7172, 0.838, 0.97, 0.09464, 0.9671, 0.1692, 0.9617, 0.2875, 0.9583, 0.4263, 0.9591, 0.5738, 0.9652, 0.7086, 0.97, 0.7888, 0.9677, 0.8103, 0.9594, 0.7901, 0.9455, 0.7087, 0.9331, 0.57, 0.93, 0.4204, 0.9356, 0.2811, 0.9472, 0.1626, 0.9592, 0.09044, 0.967, 0.07035, 0.8614, 0.1789, 0.8636, 0.1612, 0.8692, 0.1758, 0.8779, 0.2283, 0.8863, 0.3144, 0.8904, 0.4157, 0.8882, 0.5245, 0.8792, 0.6253, 0.8691, 0.6844, 0.8631, 0.6991, 0.8614, 0.6835, 0.8649, 0.6252, 0.8693, 0.5272, 0.8699, 0.42, 0.8674, 0.3191, 0.8635, 0.233, 0.4618, 0.1372, 0.455, 0.1351, 0.4615, 0.1295, 0.4833, 0.1209, 0.5184, 0.1125, 0.5591, 0.1085, 0.602, 0.1107, 0.6409, 0.1196, 0.6632, 0.1296, 0.6683, 0.1356, 0.662, 0.1372, 0.6392, 0.1338, 0.6009, 0.1294, 0.5584, 0.1288, 0.5181, 0.1313, 0.4835, 0.1352, 0.02818, 0.7745, 0.0002272, 0.7746, 0.02559, 0.7593, 0.1133, 0.7271, 0.2549, 0.6956, 0.4189, 0.6803, 0.5924, 0.6881, 0.7503, 0.7209, 0.8411, 0.7578, 0.8625, 0.7746, 0.8373, 0.7727, 0.7463, 0.7429, 0.5911, 0.7269, 0.4194, 0.7251, 0.2566, 0.7346, 0.117, 0.7494, 0.4666, 0.1931, 0.4608, 0.1895, 0.4564, 0.1851, 0.455, 0.1798, 0.4575, 0.1743, 0.4633, 0.1701, 0.471, 0.1679, 0.4791, 0.1679, 0.4861, 0.17, 0.491, 0.1743, 0.493, 0.1805, 0.4922, 0.1874, 0.489, 0.1933, 0.4842, 0.1969, 0.4786, 0.1977, 0.4726, 0.1961, 0.4666, 0.1628, 0.4608, 0.1592, 0.4564, 0.1549, 0.455, 0.1496, 0.4575, 0.1441, 0.4633, 0.1398, 0.471, 0.1377, 0.4791, 0.1377, 0.4861, 0.1398, 0.491, 0.1441, 0.493, 0.1503, 0.4922, 0.1572, 0.489, 0.1631, 0.4842, 0.1667, 0.4786, 0.1675, 0.4726, 0.1658])
me_circle_011.materials.append(mat_outlines)
me_circle_011.use_remesh_preserve_volume = False
me_circle_011.use_remesh_preserve_attributes = False
me_circle_011.use_mirror_vertex_groups = False
me_circle_011.update()
me_circle_010 = bpy.data.meshes.new('Circle.010')
me_circle_010.from_pydata([(5.084e-05, 0.5788, 6.007e-09), (-0.1716, 0.5593, 6.091e-09), (-0.3371, 0.4991, 6.388e-09), (-0.4905, 0.3944, 7.038e-09), (-0.6272, 0.2387, 8.251e-09), (-0.744, 0.02782, 1.021e-08), (-0.8392, -0.2307, 1.284e-08), (-0.9095, -0.5105, 1.549e-08), (-0.9499, -0.7758, 1.702e-08), (-0.9661, -1.014, 1.711e-08), (-0.9185, -1.009, 6.234e-09), (-0.8293, -0.9291, -5.124e-09), (-0.6976, -0.8472, -4.016e-09), (-0.5383, -0.7287, 5.238e-09), (-0.3705, -0.5753, 6.495e-09), (-0.1951, -0.4404, -3.355e-09), (-0.01462, -0.3825, -1.087e-08), (0.1539, -0.416, -8.249e-09), (0.3044, -0.5168, -3.345e-09), (0.4516, -0.6399, -5.925e-09), (0.6031, -0.7454, -1.232e-08), (0.7483, -0.8391, -9.673e-09), (0.868, -0.9565, 4.415e-09), (0.9387, -1.001, 1.665e-08), (0.9314, -0.7709, 1.685e-08), (0.8978, -0.5096, 1.546e-08), (0.8319, -0.2307, 1.284e-08), (0.7398, 0.02782, 1.021e-08), (0.625, 0.2387, 8.251e-09), (0.4896, 0.3944, 7.038e-09), (0.3368, 0.4991, 6.388e-09), (0.1717, 0.5593, 6.091e-09), (-0.9672, -0.3123, 2.454e-08), (-1.092, -0.6514, 2.799e-08), (-1.184, -1.019, 3.146e-08), (-1.237, -1.367, 3.347e-08), (-1.746, -5.638, 1.334e-07), (-1.679, -5.927, 1.203e-07), (-1.495, -5.483, 9.274e-08), (-1.254, -5.333, 9.477e-08), (-0.9624, -5.116, 1.117e-07), (-0.6553, -4.835, 1.14e-07), (-0.3342, -4.588, 9.598e-08), (-0.003804, -4.482, 8.222e-08), (0.3047, -4.543, 8.702e-08), (0.5803, -4.728, 9.599e-08), (0.8497, -4.953, 9.127e-08), (1.127, -5.147, 7.957e-08), (1.393, -5.318, 8.441e-08), (1.612, -5.533, 1.102e-07), (1.742, -5.614, 1.326e-07), (1.231, -1.36, 3.324e-08), (1.187, -1.018, 3.142e-08), (1.101, -0.6514, 2.799e-08), (0.9797, -0.3123, 2.454e-08)], [], [(1, 2, 3, 4, 5, 6, 7, 8, 9, 10, 11, 12, 13, 14, 15, 16, 17, 18, 19, 20, 21, 22, 23, 24, 25, 26, 27, 28, 29, 30, 31, 0), (26, 25, 24, 23, 22, 21, 20, 19, 18, 17, 16, 15, 14, 13, 12, 11, 10, 9, 8, 7, 6, 5, 32, 33, 34, 35, 36, 37, 38, 39, 40, 41, 42, 43, 44, 45, 46, 47, 48, 49, 50, 51, 52, 53, 54, 27)])
_uv = me_circle_010.uv_layers.new(name='UVMap')
_uv.uv.foreach_set('vector', [0.5628, 0.9827, 0.5151, 0.9739, 0.47, 0.9582, 0.4287, 0.9347, 0.392, 0.9028, 0.3604, 0.8636, 0.3355, 0.8211, 0.3193, 0.7808, 0.3103, 0.7446, 0.3238, 0.7452, 0.3504, 0.7572, 0.3889, 0.7695, 0.4359, 0.7872, 0.486, 0.8103, 0.5378, 0.8306, 0.5896, 0.8391, 0.6364, 0.8337, 0.677, 0.8181, 0.7161, 0.7991, 0.7568, 0.7827, 0.7959, 0.7682, 0.8275, 0.7502, 0.8465, 0.7433, 0.8487, 0.7783, 0.844, 0.8181, 0.8306, 0.8607, 0.8095, 0.9003, 0.781, 0.9326, 0.7458, 0.9565, 0.7047, 0.9727, 0.6594, 0.9822, 0.6114, 0.9854, 0.8306, 0.8607, 0.844, 0.8181, 0.8487, 0.7783, 0.8465, 0.7433, 0.8275, 0.7502, 0.7959, 0.7682, 0.7568, 0.7827, 0.7161, 0.7991, 0.677, 0.8181, 0.6364, 0.8337, 0.5896, 0.8391, 0.5378, 0.8306, 0.486, 0.8103, 0.4359, 0.7872, 0.3889, 0.7695, 0.3504, 0.7572, 0.3238, 0.7452, 0.3103, 0.7446, 0.3193, 0.7808, 0.3355, 0.8211, 0.3604, 0.8636, 0.392, 0.9028, 0.3229, 0.8514, 0.2815, 0.8, 0.2488, 0.7442, 0.2275, 0.6913, 0.006048, 0.0418, 0.0196, -0.002405, 0.07933, 0.06499, 0.1499, 0.08742, 0.236, 0.1199, 0.3276, 0.1622, 0.4225, 0.1992, 0.5174, 0.2148, 0.603, 0.205, 0.6772, 0.1764, 0.7489, 0.1416, 0.8234, 0.1117, 0.895, 0.08512, 0.9527, 0.05203, 0.9877, 0.03948, 0.9222, 0.688, 0.9161, 0.7403, 0.8985, 0.7962, 0.8707, 0.8481, 0.8095, 0.9003])
me_circle_010.materials.append(mat_shawl)
me_circle_010.use_remesh_preserve_volume = False
me_circle_010.use_remesh_preserve_attributes = False
me_circle_010.use_mirror_vertex_groups = False
me_circle_010.update()
me_circle_009 = bpy.data.meshes.new('Circle.009')
me_circle_009.from_pydata([(0.0005542, 0.5726, 6.154e-09), (-0.1766, 0.5505, 6.299e-09), (-0.3473, 0.4823, 6.787e-09), (-0.5056, 0.3636, 7.766e-09), (-0.6466, 0.1872, 9.471e-09), (-0.7671, -0.05173, 1.21e-08), (-0.8653, -0.3446, 1.554e-08), (-0.9378, -0.6617, 1.907e-08), (-0.9795, -0.9623, 2.144e-08), (-0.9961, -1.232, 2.228e-08), (-0.9471, -1.226, 1.139e-08), (-0.8551, -1.136, -2.205e-10), (-0.7192, -1.043, 6.293e-10), (-0.5548, -0.909, 9.51e-09), (-0.3817, -0.7352, 1.028e-08), (-0.2008, -0.5823, 6.911e-12), (-0.01458, -0.5167, -7.689e-09), (0.1593, -0.5546, -4.964e-09), (0.3146, -0.6689, 2.582e-10), (0.4664, -0.8083, -1.933e-09), (0.6227, -0.9279, -7.994e-09), (0.7725, -1.034, -5.053e-09), (0.896, -1.167, 9.405e-09), (0.969, -1.217, 2.178e-08), (0.9614, -0.9568, 2.125e-08), (0.9267, -0.6608, 1.904e-08), (0.8588, -0.3446, 1.554e-08), (0.7637, -0.05173, 1.21e-08), (0.6453, 0.1872, 9.471e-09), (0.5056, 0.3636, 7.766e-09), (0.348, 0.4823, 6.787e-09), (0.1776, 0.5505, 6.299e-09)], [], [(1, 2, 3, 4, 5, 6, 7, 8, 9, 10, 11, 12, 13, 14, 15, 16, 17, 18, 19, 20, 21, 22, 23, 24, 25, 26, 27, 28, 29, 30, 31, 0)])
_uv = me_circle_009.uv_layers.new(name='UVMap')
_uv.uv.foreach_set('vector', [0.4227, 0.6296, 0.3357, 0.6134, 0.2548, 0.5848, 0.1825, 0.5422, 0.1204, 0.4844, 0.06948, 0.4134, 0.03157, 0.3365, 0.009441, 0.2635, 9.122e-05, 0.198, 0.02508, 0.1992, 0.07216, 0.221, 0.1416, 0.2433, 0.2257, 0.2757, 0.3143, 0.3176, 0.4068, 0.3544, 0.5017, 0.37, 0.5901, 0.3605, 0.6687, 0.3324, 0.7455, 0.2982, 0.8247, 0.2689, 0.9005, 0.2428, 0.9629, 0.2103, 0.9999, 0.198, 0.9969, 0.2613, 0.9802, 0.3333, 0.9466, 0.4102, 0.8992, 0.4816, 0.8397, 0.5398, 0.7692, 0.583, 0.6894, 0.6121, 0.6029, 0.629, 0.5129, 0.6347])
me_circle_009.materials.append(mat_shawlfront)
me_circle_009.use_remesh_preserve_volume = False
me_circle_009.use_remesh_preserve_attributes = False
me_circle_009.use_mirror_vertex_groups = False
me_circle_009.update()
me_circle_008 = bpy.data.meshes.new('Circle.008')
me_circle_008.from_pydata([(0.02226, 0.9451, -0.04011), (-0.2262, 0.9288, -0.04011), (-0.4651, 0.8805, -0.04011), (-0.6853, 0.8021, -0.04011), (-0.9542, 0.6919, -0.04011), (-0.9727, 0.5574, -0.04011), (-0.9546, 0.4043, -0.04011), (-0.9379, 0.2476, -0.04011), (-0.9045, 0.08747, -0.04011), (-0.8336, -0.07632, -0.04011), (-0.7726, -0.2281, -0.04011), (-0.679, -0.3652, -0.04011), (-0.558, -0.4823, -0.04011), (-0.4563, -0.5749, -0.04011), (-0.3825, -0.635, -0.04011), (-0.2073, -0.7017, -0.04011), (-0.02258, -0.7465, -0.04011), (0.1645, -0.7138, -0.04011), (0.3467, -0.6362, -0.04011), (0.4683, -0.5673, -0.04011), (0.5618, -0.476, -0.04011), (0.6711, -0.3608, -0.04011), (0.7771, -0.2251, -0.04011), (0.8463, -0.07424, -0.04011), (0.9223, 0.08924, -0.04011), (0.9553, 0.2497, -0.04011), (0.967, 0.4073, -0.04011), (0.9757, 0.5619, -0.04011), (0.9437, 0.6984, -0.04011), (0.7299, 0.8021, -0.04011), (0.5097, 0.8805, -0.04011), (0.2707, 0.9288, -0.04011)], [], [(1, 2, 3, 4, 5, 6, 7, 8, 9, 10, 11, 12, 13, 14, 15, 16, 17, 18, 19, 20, 21, 22, 23, 24, 25, 26, 27, 28, 29, 30, 31, 0)])
_uv = me_circle_008.uv_layers.new(name='UVMap')
_uv.uv.foreach_set('vector', [0.4006, 0.9574, 0.286, 0.9322, 0.18, 0.8899, 0.05053, 0.8301, 0.04033, 0.7545, 0.03847, 0.6701, 0.045, 0.58, 0.05969, 0.4878, 0.08196, 0.3969, 0.111, 0.3109, 0.1456, 0.2331, 0.1987, 0.1662, 0.2518, 0.1131, 0.2904, 0.07862, 0.3828, 0.0394, 0.4805, 0.01247, 0.5802, 0.02913, 0.6778, 0.07115, 0.7431, 0.1088, 0.7937, 0.1593, 0.8427, 0.2234, 0.886, 0.299, 0.9221, 0.3834, 0.9495, 0.4732, 0.9672, 0.5651, 0.9745, 0.6554, 0.9711, 0.7408, 0.9572, 0.8179, 0.856, 0.8781, 0.7516, 0.9241, 0.638, 0.9533, 0.5194, 0.9645])
me_circle_008.materials.append(mat_face)
me_circle_008.use_remesh_preserve_volume = False
me_circle_008.use_remesh_preserve_attributes = False
me_circle_008.use_mirror_vertex_groups = False
me_circle_008.update()
me_circle_005 = bpy.data.meshes.new('Circle.005')
me_circle_005.from_pydata([(-0.1421, -1.103e-06, 0.4272), (-0.1701, -1.103e-06, 0.4285), (-0.1972, -1.103e-06, 0.4195), (-0.2195, -1.103e-06, 0.4014), (-0.2334, -1.103e-06, 0.3771), (-0.1249, -1.103e-06, -0.1381), (-0.1724, -1.103e-06, 0.05765), (-0.1981, -1.103e-06, 0.1858), (-0.148, -1.103e-06, -0.07013), (-0.2299, -1.103e-06, 0.3153), (-0.1602, -1.103e-06, -0.00624), (-0.215, -1.103e-06, 0.2508), (-0.09285, -1.103e-06, 0.3704), (-0.1003, -1.103e-06, 0.3958), (-0.1176, -1.103e-06, 0.4157), (-0.1839, -1.103e-06, 0.1214), (-0.06304, -1.103e-06, 0.1861), (-0.03946, -1.103e-06, -0.05561), (-0.04988, -1.103e-06, 0.06493), (-0.08358, -1.103e-06, 0.3092), (-0.04805, -1.103e-06, 0.005488), (-0.1202, -1.103e-06, -0.154), (-0.1093, -1.103e-06, -0.1666), (-0.09386, -1.103e-06, -0.1738), (-0.07625, -1.103e-06, -0.1747), (-0.05915, -1.103e-06, -0.169), (-0.04514, -1.103e-06, -0.1576), (-0.03637, -1.103e-06, -0.1423), (-0.03418, -1.103e-06, -0.1254), (-0.0578, -1.103e-06, 0.1259), (-0.06961, -1.103e-06, 0.2468)], [], [(1, 2, 3, 4, 9, 11, 7, 15, 6, 10, 8, 5, 21, 22, 23, 24, 25, 26, 27, 28, 17, 20, 18, 29, 16, 30, 19, 12, 13, 14, 0)])
_uv = me_circle_005.uv_layers.new(name='UVMap')
_uv.uv.foreach_set('vector', [0.7274, 0.9755, 0.76, 0.9606, 0.7853, 0.9351, 0.7993, 0.9029, 0.7867, 0.8265, 0.7595, 0.7482, 0.7297, 0.6695, 0.7033, 0.5912, 0.6804, 0.5135, 0.6566, 0.4356, 0.6328, 0.3577, 0.5948, 0.2761, 0.5868, 0.2569, 0.5716, 0.2428, 0.5514, 0.2358, 0.5294, 0.2372, 0.5088, 0.2466, 0.4929, 0.2626, 0.4841, 0.2828, 0.4836, 0.3042, 0.4996, 0.3903, 0.5185, 0.4653, 0.5288, 0.539, 0.5469, 0.6138, 0.5615, 0.6882, 0.5779, 0.7627, 0.6037, 0.8385, 0.6234, 0.9136, 0.6362, 0.9441, 0.6604, 0.9666, 0.6924, 0.9776])
me_circle_005.materials.append(mat_arm_r_001)
me_circle_005.materials.append(mat_armrbot)
me_circle_005.use_remesh_preserve_volume = False
me_circle_005.use_remesh_preserve_attributes = False
me_circle_005.use_mirror_vertex_groups = False
me_circle_005.update()
me_circle_004 = bpy.data.meshes.new('Circle.004')
me_circle_004.from_pydata([], [], [])
_uv = me_circle_004.uv_layers.new(name='UVMap')
_uv.uv.foreach_set('vector', [])
me_circle_004.materials.append(mat_armtopl)
me_circle_004.use_remesh_preserve_volume = False
me_circle_004.use_remesh_preserve_attributes = False
me_circle_004.use_mirror_vertex_groups = False
me_circle_004.update()

# ---- objects
ob_shirt = bpy.data.objects.new('Shirt', me_circle_001)
ob_dress = bpy.data.objects.new('Dress', me_circle)
ob_arm_topr = bpy.data.objects.new('Arm_TOPR', me_circle_016)
ob_arm_r_001 = bpy.data.objects.new('Arm_R.001', me_circle_015)
ob_armbotl = bpy.data.objects.new('ArmBOTL', me_circle_014)
ob_arm_l_002 = bpy.data.objects.new('Arm_L.002', me_circle_013)
ob_armtopl = bpy.data.objects.new('ArmTopL', me_circle_012)
ob_outlines = bpy.data.objects.new('outlines', me_circle_011)
ob_shawl = bpy.data.objects.new('shawl', me_circle_010)
ob_shawlfront = bpy.data.objects.new('shawlFront', me_circle_009)
ob_face = bpy.data.objects.new('face', me_circle_008)
ob_arm_r = bpy.data.objects.new('Arm_R', me_circle_005)
ob_arm_l = bpy.data.objects.new('Arm_L', me_circle_004)

# ---- transforms, parenting, visibility, modifiers, constraints
ob_shirt.location = (-0.08414, 1.657e-05, 4.232)
ob_shirt.rotation_euler = (1.571, -0.0, 0.0)
ob_shirt.scale = (0.3958, 0.763, 0.8566)
ob_shirt.lineart.crease_threshold = 0.0
ob_dress.location = (0.04333, -2.398e-07, 2.574)
ob_dress.rotation_euler = (1.571, -0.0, 0.0)
ob_dress.scale = (0.8115, 1.195, 1.0)
ob_dress.lineart.crease_threshold = 0.0
ob_arm_topr.location = (-0.0006278, -0.03727, 3.982)
ob_arm_topr.rotation_euler = (5.482e-09, 0.2809, 3.877e-08)
ob_arm_topr.scale = (-0.8348, 0.0, 0.893)
ob_arm_topr.lineart.crease_threshold = 0.0
ob_arm_r_001.location = (-0.0006278, -0.03727, 3.982)
ob_arm_r_001.rotation_euler = (5.482e-09, 0.2809, 3.877e-08)
ob_arm_r_001.scale = (-0.8348, 0.0, 0.893)
ob_arm_r_001.lineart.crease_threshold = 0.0
ob_armbotl.location = (-0.303, -0.01771, 3.876)
ob_armbotl.rotation_euler = (4.759e-09, -0.2623, -3.608e-08)
ob_armbotl.scale = (0.6951, 0.0, 0.8844)
ob_armbotl.lineart.crease_threshold = 0.0
ob_arm_l_002.location = (-0.303, -0.01771, 3.876)
ob_arm_l_002.rotation_euler = (4.759e-09, -0.2623, -3.608e-08)
ob_arm_l_002.scale = (0.6951, 0.0, 0.8844)
ob_arm_l_002.lineart.crease_threshold = 0.0
ob_armtopl.location = (-0.303, -0.01771, 3.876)
ob_armtopl.rotation_euler = (4.759e-09, -0.2623, -3.608e-08)
ob_armtopl.scale = (0.6951, 0.0, 0.8844)
ob_armtopl.lineart.crease_threshold = 0.0
ob_outlines.location = (-0.1025, -0.001046, 5.188)
ob_outlines.rotation_euler = (1.571, -0.0, 0.0)
ob_outlines.scale = (0.133, 0.1184, 0.133)
ob_outlines.lineart.crease_threshold = 0.0
ob_shawl.location = (-0.1067, 0.04336, 5.47)
ob_shawl.rotation_euler = (1.571, -0.0, 0.0)
ob_shawl.scale = (0.2729, 0.1471, 0.3046)
ob_shawl.lineart.crease_threshold = 0.0
ob_shawlfront.location = (-0.1067, 1.636e-05, 5.47)
ob_shawlfront.rotation_euler = (1.571, -0.0, 0.0)
ob_shawlfront.scale = (0.2705, 0.1471, 0.3046)
ob_shawlfront.lineart.crease_threshold = 0.0
ob_face.location = (-0.1033, 1.642e-05, 5.123)
ob_face.rotation_euler = (1.571, -0.0, 0.0)
ob_face.scale = (0.2685, 0.2989, 0.3054)
ob_face.lineart.crease_threshold = 0.0
ob_arm_r.location = (-0.0006278, -0.03727, 3.982)
ob_arm_r.rotation_euler = (5.482e-09, 0.2809, 3.877e-08)
ob_arm_r.scale = (-0.8348, 0.0, 0.893)
ob_arm_r.lineart.crease_threshold = 0.0
ob_arm_l.location = (-0.303, -0.01771, 3.876)
ob_arm_l.rotation_euler = (4.759e-09, -0.2623, -3.608e-08)
ob_arm_l.scale = (0.6951, 0.0, 0.8844)
ob_arm_l.lineart.crease_threshold = 0.0

# ---- collection membership
col_collection_1.objects.link(ob_shirt)
col_collection_1.objects.link(ob_dress)
col_collection_10.objects.link(ob_arm_topr)
col_collection_10.objects.link(ob_arm_r_001)
col_collection_10.objects.link(ob_armbotl)
col_collection_10.objects.link(ob_arm_l_002)
col_collection_10.objects.link(ob_armtopl)
col_collection_10.objects.link(ob_outlines)
col_collection_10.objects.link(ob_shawl)
col_collection_10.objects.link(ob_shawlfront)
col_collection_10.objects.link(ob_face)
col_collection_10.objects.link(ob_arm_r)
col_collection_10.objects.link(ob_arm_l)

# ---- scene / render settings (as saved in the file)
scene.frame_start = 1; scene.frame_end = 250; scene.frame_set(1)
scene.render.engine = 'BLENDER_EEVEE_NEXT'
scene.render.resolution_percentage = 50
scene.render.dither_intensity = 0.0
scene.cycles.use_denoising = False
scene.cycles.samples = 128
scene.cycles.sampling_pattern = 'TABULATED_SOBOL'
scene.cycles.use_adaptive_sampling = False
scene.cycles.use_light_tree = False
scene.cycles.blur_glossy = 0.0
scene.cycles.sample_clamp_indirect = 0.0
scene.view_settings.view_transform = 'Standard'
bpy.context.view_layer.update()

# ---- added for rendering (the .blend has no active camera and no usable light): camera, sun
cam_auto = bpy.data.cameras.new('AutoCamera')
cam_auto.lens = 50.0
cam_auto.sensor_width = 36.0
cam_auto.clip_end = 1000.0
ob_auto_camera = bpy.data.objects.new('AutoCamera', cam_auto)
scene.collection.objects.link(ob_auto_camera)
ob_auto_camera.location = (4.19211, -4.97171, 6.84394)
ob_auto_camera.rotation_euler = (1.09748, -7.21219e-08, 0.694738)
scene.camera = ob_auto_camera
light_auto_sun = bpy.data.lights.new('AutoSun', 'SUN')
light_auto_sun.energy = 3.0
light_auto_sun.angle = 0.0523599
ob_auto_sun = bpy.data.objects.new('AutoSun', light_auto_sun)
scene.collection.objects.link(ob_auto_sun)
ob_auto_sun.rotation_euler = (0.872665, 0.174533, 0.523599)
bpy.context.view_layer.update()
